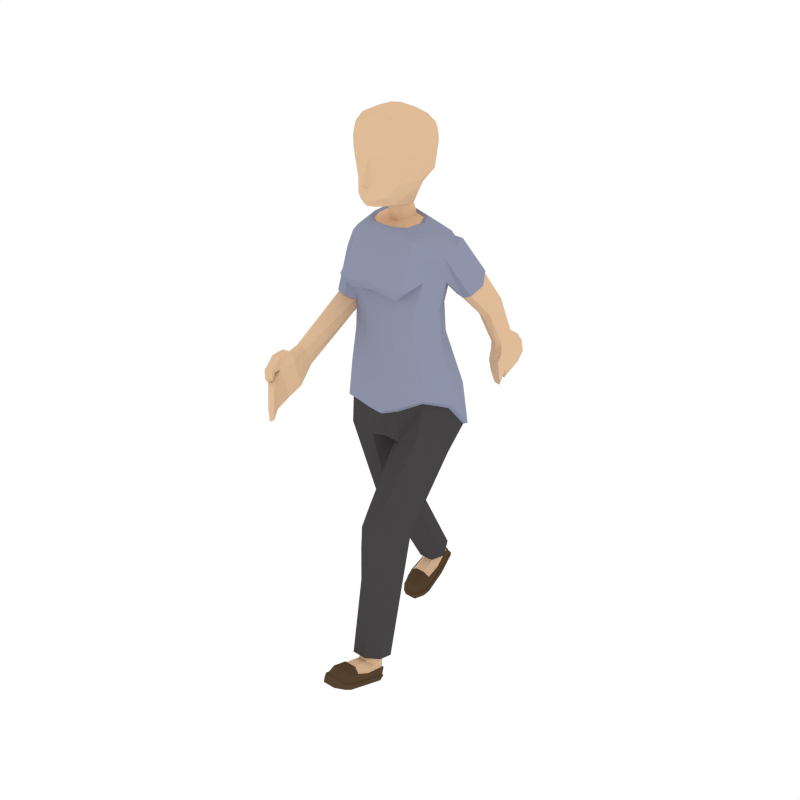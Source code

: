 # Source: Female_Running.blend  (saved by Blender 2.79.0; exported with 4.5.12 LTS)
import bpy
from mathutils import Matrix  # noqa: F401  (used for matrix-valued properties, if any)

bpy.ops.wm.read_factory_settings(use_empty=True)
scene = bpy.context.scene
scene.name = 'Scene'

# ---- collections
col_collection_1 = bpy.data.collections.new('Collection 1'); scene.collection.children.link(col_collection_1)

# ---- materials (node trees are filled in below, after node groups)
mat_skin = bpy.data.materials.new('Skin')
mat_skin.alpha_threshold = 0.0
mat_skin.diffuse_color = (0.7454, 0.5029, 0.314, 1.0)
mat_skin.roughness = 0.5
mat_shirt = bpy.data.materials.new('Shirt')
mat_shirt.alpha_threshold = 0.0
mat_shirt.diffuse_color = (0.2734, 0.2961, 0.402, 1.0)
mat_shirt.roughness = 0.5
mat_pants = bpy.data.materials.new('Pants')
mat_pants.alpha_threshold = 0.0
mat_pants.diffuse_color = (0.06072, 0.05717, 0.05872, 1.0)
mat_pants.roughness = 0.5
mat_shoes = bpy.data.materials.new('Shoes')
mat_shoes.alpha_threshold = 0.0
mat_shoes.diffuse_color = (0.09084, 0.05479, 0.02832, 1.0)
mat_shoes.roughness = 0.5

# ---- material node trees

# ---- world
world_world = bpy.data.worlds.new('World'); scene.world = world_world
world_world.color = (1.0, 1.0, 1.0)
world_world.use_sun_shadow = False
world_world.sun_shadow_jitter_overblur = 0.0
world_world.cycles.sampling_method = 'NONE'
world_world.cycles.sample_map_resolution = 256

# ---- meshes
me_cylinder_004 = bpy.data.meshes.new('Cylinder.004')
me_cylinder_004.from_pydata([(-0.02967, -0.2582, 3.249), (-0.01849, -0.3004, 3.273), (-0.01937, -0.301, 3.298), (-0.04811, -0.2512, 3.175), (-0.01825, -0.2825, 3.332), (-0.1027, -0.2086, 3.191), (-0.01926, -0.248, 3.426), (-0.02336, -0.252, 3.357), (-0.0481, -0.218, 3.135), (-0.1471, -0.1582, 3.258), (-0.1665, -0.1567, 3.354), (-0.1816, -0.1555, 3.428), (-0.0944, -0.1269, 3.134), (-0.1628, -0.02488, 3.214), (-0.03535, -0.2292, 3.485), (-0.031, -0.0275, 3.094), (-0.1902, -0.004868, 3.273), (-0.1078, 0.01575, 3.144), (-0.05677, 0.0005556, 3.094), (-0.1447, 0.1812, 3.293), (-0.1428, 0.01648, 3.638), (-0.1123, 0.1136, 3.221), (-0.03137, -0.005904, 3.003), (-0.201, 0.00239, 3.356), (-0.07438, 0.04706, 3.091), (-0.08372, 0.1012, 3.149), (-0.06496, 0.01553, 3.01), (-0.1516, 0.1895, 3.371), (-0.1767, -0.1614, 3.508), (-0.07395, -0.07806, 2.987), (-0.2121, 0.009834, 3.441), (-0.09669, 0.06156, 3.015), (-0.06037, 0.09881, 3.09), (-0.1333, -0.03757, 2.99), (-0.1586, 0.1976, 3.452), (-0.2102, 0.009377, 3.512), (-0.08386, -0.0926, 2.998), (-0.1591, 0.189, 3.507), (-0.1812, 0.05826, 2.991), (-0.08995, 0.124, 3.022), (-0.1532, -0.04678, 3.0), (-0.08349, -0.1102, 2.977), (-0.1654, 0.1142, 3.004), (-0.2163, 0.06263, 2.995), (-0.2101, -0.1037, 2.951), (-0.2917, 0.05922, 2.927), (-0.09009, -0.1378, 2.892), (-0.1992, 0.1246, 3.009), (-0.3237, 0.05513, 2.89), (-0.208, -0.1314, 2.881), (-0.2993, 0.1621, 2.886), (-0.2982, -0.0447, 2.885), (-0.3144, 0.1518, 2.841), (-0.2454, -0.1032, 2.842), (-0.1025, -0.208, 2.767), (-0.3686, 0.02444, 2.767), (-0.3428, 0.1232, 2.728), (-0.2304, -0.1666, 2.776), (-0.213, -0.195, 2.767), (-0.1101, -0.275, 2.678), (-0.2905, 0.1794, 2.822), (-0.2679, -0.08004, 2.822), (-0.3237, -0.06856, 2.788), (-0.2869, 0.1557, 2.729), (-0.2737, -0.116, 2.72), (-0.2192, -0.2527, 2.683), (-0.2637, -0.07166, 2.778), (-0.3962, -0.05136, 2.489), (-0.3642, 0.04708, 2.454), (-0.3189, 0.07676, 2.45), (-0.2581, -0.1733, 2.696), (-0.1667, -0.2164, 2.604), (-0.2538, 0.1571, 2.727), (-0.2635, -0.08207, 2.791), (-0.3459, -0.1393, 2.516), (-0.285, 0.05973, 2.43), (-0.1213, -0.1531, 2.585), (-0.2007, 0.03498, 2.703), (-0.2784, 0.1916, 2.769), (-0.2138, -0.1217, 2.482), (-0.3901, -0.05079, 2.485), (-0.3599, 0.03979, 2.448), (-0.3184, 0.06735, 2.444), (-0.2901, 0.04812, 2.423), (-0.218, -0.1114, 2.472), (-0.3008, 0.05538, 2.709), (-0.2105, -0.03607, 2.451), (-0.2853, -0.1477, 2.5), (-0.3428, -0.1314, 2.51), (-0.09977, -0.1521, 2.46), (-0.215, 0.2039, 2.474), (-0.2778, 0.05942, 2.483), (-0.2259, -0.1144, 2.475), (-0.2178, -0.03757, 2.448), (-0.2255, -0.1133, 2.299), (-0.2889, -0.1372, 2.495), (-0.1022, -0.1498, 2.299), (-0.2226, 0.1875, 2.294), (-0.2885, 0.04814, 2.267), (-0.3028, -0.5549, 2.301), (-0.1163, -0.1392, 2.045), (-0.3166, -0.5257, 2.234), (-0.2702, -0.5686, 2.313), (-0.2651, -0.1136, 2.054), (-0.3378, 0.02179, 2.088), (-0.1931, 0.3386, 1.964), (-0.3156, 0.1785, 2.006), (-0.2842, -0.6508, 2.294), (-0.2861, -0.6056, 2.2), (-0.2756, -0.5085, 2.18), (-0.2307, -0.5112, 2.184), (-0.2238, -0.5308, 2.238), (-0.1039, -0.1533, 1.806), (-0.2242, -0.5657, 2.3), (-0.3077, -0.5132, 2.195), (-0.2456, -0.6353, 2.3), (-0.2695, -0.5653, 2.144), (-0.2823, -0.1273, 1.819), (-0.3835, 0.02619, 1.847), (-0.3847, 0.2338, 1.798), (-0.2737, -0.6998, 2.333), (-0.2803, -0.6649, 2.178), (-0.2783, -0.6356, 2.084), (-0.2461, -0.5627, 2.141), (-0.2241, -0.5603, 2.139), (-0.2129, -0.5896, 2.226), (-0.2122, -0.6219, 2.304), (-0.1102, -0.1328, 1.785), (-0.2318, 0.372, 1.753), (-0.2355, -0.6956, 2.333), (-0.282, -0.7006, 2.269), (-0.238, -0.6325, 2.089), (-0.268, -0.1043, 1.799), (-0.3597, 0.033, 1.821), (-0.3646, 0.222, 1.782), (-0.2623, -0.7944, 2.333), (-0.259, -0.8078, 2.259), (-0.2602, -0.7545, 2.045), (-0.2597, -0.7718, 2.148), (-0.2284, -0.7507, 2.049), (-0.2052, -0.6302, 2.093), (-0.1966, -0.6578, 2.183), (-0.188, -0.6909, 2.271), (-0.2011, 0.3443, 1.737), (-0.2044, -0.6922, 2.334), (-0.2295, -0.7906, 2.334), (-0.2025, -0.7477, 2.053), (-0.3103, -0.06886, 1.589), (-0.1156, -0.09887, 1.577), (-0.3867, 0.06833, 1.617), (-0.02859, 0.2667, 1.635), (-0.3621, 0.2097, 1.589), (-0.212, -0.9086, 2.291), (-0.1951, -0.8873, 2.299), (-0.2041, -0.9028, 2.26), (-0.1874, -0.9158, 2.131), (-0.1982, -0.9103, 2.042), (-0.1807, -0.8912, 2.045), (-0.1579, -0.8747, 2.047), (-0.1996, -0.7633, 2.154), (-0.1965, -0.8, 2.261), (-0.2026, -0.7873, 2.334), (-0.01252, 0.01893, 1.614), (-0.2359, 0.2868, 1.605), (-0.1718, -0.9437, 2.263), (-0.1812, -0.8698, 2.305), (-0.1876, -0.8818, 2.267), (-0.1795, -0.9152, 2.244), (-0.1561, -0.8828, 2.135), (-0.2283, 0.06436, 1.019), (-0.1171, 0.05879, 1.026), (-0.05507, 0.1825, 1.05), (-0.3421, 0.1874, 1.043), (-0.09904, 0.3061, 1.03), (-0.3111, 0.2958, 1.038), (-0.167, -0.9356, 2.245), (-0.1561, -0.9298, 2.269), (-0.2247, -0.804, 2.26), (-0.1528, -0.9245, 2.246), (-0.06136, -1.017, 2.118), (-0.07631, -1.016, 2.053), (-0.06279, -0.9954, 2.058), (-0.07785, -0.9716, 2.061), (-0.07034, -0.9762, 2.125), (-0.1485, -0.8835, 2.242), (-0.1977, 0.3582, 1.065), (-0.1456, -0.9162, 2.272), (-0.1743, -0.865, 2.274), (-0.1426, -0.9114, 2.253), (-0.1627, -0.898, 2.243), (-0.05022, -1.021, 2.203), (-0.06591, -0.9774, 2.212), (-0.2351, 0.07471, 0.9267), (-0.1222, 0.0745, 0.9274), (-0.0525, 0.2011, 0.9817), (-0.3333, 0.1991, 0.9768), (-0.1902, 0.4829, 0.8131), (-0.2951, 0.4545, 0.7999), (-0.05514, -1.001, 2.123), (-0.04463, -1.0, 2.209), (-0.04919, 0.2322, 0.8994), (-0.3348, 0.2299, 0.9046), (-0.1171, 0.4663, 0.7987), (-0.334, 0.3707, 0.7141), (-0.2439, 0.1553, 0.8164), (-0.1359, 0.153, 0.8172), (-0.189, 0.7417, 0.3309), (-0.2936, 0.7135, 0.3187), (-0.3108, 0.619, 0.2656), (-0.05624, 0.3731, 0.7121), (-0.235, 0.3123, 0.6479), (-0.1042, 0.7148, 0.3268), (-0.2384, 0.5624, 0.2253), (-0.1229, 0.311, 0.6477), (-0.1895, 0.7129, 0.3109), (-0.2481, 0.6906, 0.3013), (-0.2525, 0.6291, 0.2649), (-0.2202, 0.598, 0.2455), (-0.06278, 0.6203, 0.2645), (-0.1332, 0.5609, 0.2252), (-0.1393, 0.6969, 0.3035), (-0.1551, 0.5971, 0.2455), (-0.1317, 0.7264, 0.2442), (-0.1923, 0.7482, 0.2402), (-0.2553, 0.7237, 0.2428), (-0.2558, 0.6616, 0.2125), (-0.2205, 0.6076, 0.2087), (-0.1218, 0.6331, 0.266), (-0.1214, 0.6634, 0.2136), (-0.1555, 0.6067, 0.2087), (-0.1924, 0.7555, 0.2276), (-0.1312, 0.7369, 0.2265), (-0.2562, 0.7345, 0.2233), (-0.2648, 0.6114, 0.1483), (-0.1528, 0.4975, 0.1429), (-0.1147, 0.6123, 0.146), (-0.2251, 0.4983, 0.1436), (-0.1928, 0.7667, 0.2332), (-0.1245, 0.7459, 0.2319), (-0.2638, 0.743, 0.2287), (-0.2732, 0.6123, 0.1497), (-0.2648, 0.5075, 0.1152), (-0.1484, 0.4891, 0.1437), (-0.2289, 0.4901, 0.1445), (-0.1152, 0.5086, 0.1106), (-0.1937, 0.795, 0.178), (-0.2649, 0.7673, 0.1833), (-0.106, 0.6134, 0.1474), (-0.2732, 0.5002, 0.1127), (-0.2287, 0.3894, 0.08682), (-0.1487, 0.3885, 0.08649), (-0.1065, 0.5015, 0.1077), (-0.124, 0.7698, 0.1832), (-0.2733, 0.6296, 0.1155), (-0.2728, 0.454, 0.07642), (-0.2287, 0.3662, 0.02518), (-0.1487, 0.3653, 0.02492), (-0.1069, 0.4583, 0.06766), (-0.194, 0.8045, 0.1811), (-0.2698, 0.776, 0.186), (-0.1062, 0.6323, 0.1107), (-0.2834, 0.4702, 0.04377), (-0.1459, 0.3587, 0.02024), (-0.107, 0.4271, 0.026), (-0.09636, 0.4715, 0.04266), (-0.1195, 0.7787, 0.1853), (-0.2789, 0.6328, 0.1156), (-0.2896, 0.467, 0.04171), (-0.2728, 0.4261, 0.02632), (-0.2313, 0.3597, 0.02052), (-0.1013, 0.4222, 0.02334), (-0.1941, 0.8165, 0.1536), (-0.2581, 0.7953, 0.1473), (-0.2789, 0.6455, 0.08404), (-0.1005, 0.6354, 0.1111), (-0.2783, 0.4212, 0.02355), (-0.2313, 0.383, -0.02996), (-0.1459, 0.382, -0.03024), (-0.1013, 0.435, -0.008281), (-0.08999, 0.4683, 0.04075), (-0.1315, 0.7958, 0.1457), (-0.2896, 0.4797, 0.009993), (-0.2783, 0.4366, -0.007395), (-0.1487, 0.3897, -0.0286), (-0.08999, 0.4811, 0.009115), (-0.1939, 0.8078, 0.1488), (-0.2539, 0.7875, 0.1423), (-0.2734, 0.643, 0.08209), (-0.2834, 0.4837, 0.01021), (-0.1006, 0.6483, 0.07996), (-0.2287, 0.3906, -0.02834), (-0.107, 0.4406, -0.007414), (-0.09637, 0.4851, 0.009223), (-0.1352, 0.7878, 0.1413), (-0.2728, 0.4422, -0.006534), (-0.1063, 0.6459, 0.07782), (-0.131, 0.1255, 3.612), (-0.06839, 0.03866, 3.663), (-0.1312, -0.1313, 3.629), (-0.168, -0.1478, 3.577), (-0.1591, 0.1663, 3.56), (-0.1974, -0.00214, 3.585), (-0.002253, -0.3165, 3.272), (-0.002225, -0.2697, 3.252), (0.02524, -0.2583, 3.249), (-0.002256, -0.2595, 3.167), (-0.00224, -0.3159, 3.299), (0.01401, -0.3004, 3.273), (0.01491, -0.301, 3.298), (0.04362, -0.2512, 3.175), (-0.002259, -0.246, 3.137), (-0.002208, -0.2953, 3.332), (0.01385, -0.2825, 3.332), (0.09826, -0.2087, 3.191), (-0.002129, -0.2527, 3.426), (0.01501, -0.248, 3.426), (0.01904, -0.2521, 3.357), (0.04362, -0.218, 3.135), (0.1429, -0.1585, 3.258), (-0.002117, -0.0471, 3.095), (0.1624, -0.157, 3.354), (0.1775, -0.1558, 3.428), (0.09007, -0.1271, 3.134), (0.1587, -0.02514, 3.214), (-0.002091, -0.2412, 3.487), (0.03119, -0.2293, 3.485), (0.0268, -0.02754, 3.094), (0.1862, -0.005174, 3.273), (-0.002135, -0.01281, 2.996), (-0.002064, -0.2296, 3.525), (0.1037, 0.01558, 3.144), (0.05261, 0.0004667, 3.094), (0.141, 0.181, 3.293), (0.1392, 0.01625, 3.637), (0.1084, 0.1135, 3.221), (0.02712, -0.005951, 3.003), (0.1971, 0.002067, 3.356), (-0.00179, 0.2285, 3.315), (-0.002124, -0.09313, 2.989), (0.0703, 0.04694, 3.091), (0.07978, 0.1011, 3.149), (0.05268, 0.01464, 3.009), (0.148, 0.1893, 3.371), (-0.001875, 0.1794, 3.218), (0.1726, -0.1617, 3.508), (0.05908, -0.08114, 2.982), (0.2082, 0.009493, 3.441), (-0.001929, 0.1557, 3.145), (-0.001742, 0.2487, 3.382), (-0.002119, -0.1093, 2.998), (0.07424, 0.05622, 3.015), (0.05422, 0.09866, 3.09), (0.1196, -0.04485, 2.983), (0.1551, 0.1973, 3.452), (0.2064, 0.009038, 3.512), (0.06979, -0.09639, 2.992), (0.1556, 0.1887, 3.507), (-0.001987, 0.1528, 3.09), (-0.001701, 0.2575, 3.455), (-0.002133, -0.1252, 2.972), (0.1473, 0.04519, 2.995), (0.06444, 0.1146, 3.024), (0.1385, -0.0542, 2.992), (-0.001689, 0.2367, 3.516), (0.07095, -0.1135, 2.971), (-0.02092, 0.1523, 3.024), (-0.002034, -0.1493, 2.884), (0.1279, 0.1003, 3.014), (0.1775, 0.04874, 3.006), (0.2061, -0.1044, 2.936), (0.2794, 0.05918, 2.954), (0.08074, -0.1398, 2.884), (-0.02202, 0.1641, 3.016), (-0.0008952, -0.2165, 2.758), (0.1507, 0.1096, 3.028), (0.3179, 0.0737, 2.931), (0.2093, -0.1295, 2.867), (0.2863, 0.1641, 2.951), (0.3072, -0.01601, 2.883), (0.3038, 0.1717, 2.923), (0.2582, -0.09337, 2.832), (0.1021, -0.2088, 2.76), (-0.02471, 0.1826, 3.033), (0.3721, 0.09981, 2.892), (0.3505, 0.1847, 2.915), (0.2428, -0.1618, 2.762), (0.2234, -0.1927, 2.754), (0.1114, -0.2744, 2.675), (-0.01891, 0.2438, 2.961), (-0.0003344, -0.2603, 2.699), (0.2914, 0.193, 2.86), (0.299, -0.05588, 2.826), (0.3551, 0.01119, 2.84), (0.3277, 0.1988, 2.857), (0.2982, -0.1106, 2.713), (0.2329, -0.2518, 2.673), (-0.0002878, -0.2257, 2.633), (0.3097, -0.05278, 2.781), (0.4349, 0.2887, 2.609), (0.3907, 0.3678, 2.67), (0.3521, 0.3777, 2.691), (0.2783, -0.1708, 2.687), (0.1718, -0.2157, 2.598), (-0.01148, 0.2689, 2.864), (0.3175, 0.1903, 2.817), (0.3235, -0.0391, 2.82), (0.4049, 0.2077, 2.557), (0.3099, 0.389, 2.656), (0.1211, -0.1518, 2.584), (0.3468, 0.06722, 2.753), (-0.0005738, -0.1626, 2.604), (0.2862, 0.1992, 2.779), (0.2839, 0.229, 2.539), (0.4267, 0.2943, 2.602), (0.3833, 0.3711, 2.656), (0.3418, 0.3854, 2.672), (0.3132, 0.3914, 2.643), (0.2169, -0.1082, 2.473), (0.3388, 0.0645, 2.714), (0.2589, 0.3083, 2.582), (-0.003599, 0.2704, 2.74), (0.3476, 0.2115, 2.531), (0.3969, 0.2209, 2.551), (0.09931, -0.1507, 2.461), (0.2093, 0.207, 2.475), (0.2827, 0.06305, 2.48), (0.2841, 0.2472, 2.532), (0.2572, 0.3165, 2.576), (0.4023, 0.4218, 2.362), (0.4405, 0.472, 2.408), (0.4034, 0.5309, 2.444), (0.354, 0.5486, 2.453), (0.2237, -0.09592, 2.303), (-0.003366, 0.277, 2.471), (-0.0001648, -0.1583, 2.457), (0.3443, 0.2268, 2.527), (0.3501, 0.4189, 2.343), (0.3151, 0.5376, 2.452), (0.1024, -0.1484, 2.299), (0.2181, 0.2143, 2.286), (0.2846, 0.0821, 2.264), (0.3126, 0.4277, 2.355), (0.281, 0.4768, 2.402), (0.4209, 0.5158, 2.346), (0.3724, 0.5974, 2.114), (0.3493, 0.6072, 2.358), (0.3105, 0.5964, 2.357), (0.114, -0.1153, 2.054), (-0.003007, 0.2835, 2.284), (0.0001661, -0.1559, 2.297), (-0.0001865, -0.1483, 2.035), (0.3838, 0.6545, 2.16), (0.3406, 0.5892, 2.096), (0.3889, 0.5907, 2.349), (0.2744, 0.5211, 2.338), (0.2586, -0.06087, 2.073), (0.3321, 0.09274, 2.088), (-0.001855, -0.1617, 1.793), (0.1977, 0.3717, 1.907), (0.3199, 0.2691, 1.942), (0.3583, 0.628, 2.022), (0.3567, 0.7075, 2.09), (0.3412, 0.7023, 2.188), (0.2965, 0.6989, 2.182), (0.2914, 0.652, 2.149), (0.09878, -0.1344, 1.833), (0.000375, 0.3918, 1.955), (0.2943, 0.6007, 2.1), (0.3737, 0.6891, 2.182), (0.3191, 0.6192, 2.034), (0.3372, 0.75, 2.142), (0.2605, -0.05651, 1.911), (0.3749, 0.08747, 1.868), (0.005907, 0.4151, 1.697), (-0.001578, -0.1363, 1.774), (0.4035, 0.218, 1.702), (0.3507, 0.6032, 1.964), (0.3532, 0.7425, 2.038), (0.3481, 0.8195, 2.096), (0.3136, 0.7519, 2.145), (0.2914, 0.7536, 2.147), (0.2831, 0.6782, 2.095), (0.2851, 0.6115, 2.044), (0.1048, -0.114, 1.814), (0.2561, 0.3382, 1.628), (0.3124, 0.6018, 1.966), (0.3582, 0.6654, 1.98), (0.3079, 0.8149, 2.095), (0.2474, -0.04221, 1.886), (0.3518, 0.08341, 1.843), (0.005583, 0.3821, 1.687), (3.929e-05, -0.1105, 1.609), (0.3822, 0.2003, 1.695), (0.3438, 0.6269, 1.873), (0.3402, 0.7045, 1.877), (0.3386, 0.8857, 2.024), (0.3401, 0.8051, 1.957), (0.3067, 0.8815, 2.023), (0.275, 0.8112, 2.094), (0.2694, 0.7361, 2.039), (0.2638, 0.6609, 1.985), (0.2249, 0.3087, 1.623), (0.2811, 0.6006, 1.968), (0.3108, 0.6254, 1.874), (0.2806, 0.8781, 2.021), (0.2899, -0.1328, 1.719), (0.1122, -0.1104, 1.6), (0.3823, -0.03043, 1.675), (0.033, 0.258, 1.62), (0.379, 0.05438, 1.556), (0.312, 0.6914, 1.773), (0.2902, 0.6815, 1.788), (0.3041, 0.7216, 1.783), (0.2843, 0.9028, 1.846), (0.2958, 0.9733, 1.901), (0.2753, 0.9619, 1.912), (0.25, 0.9528, 1.922), (0.2796, 0.7994, 1.957), (0.2772, 0.7006, 1.88), (0.2838, 0.6241, 1.876), (0.01303, 0.01763, 1.615), (0.002198, 0.2643, 1.627), (0.0003118, 0.01798, 1.612), (0.2619, 0.1572, 1.512), (0.2836, 0.729, 1.736), (0.2725, 0.6734, 1.8), (0.2825, 0.7117, 1.798), (0.2762, 0.8108, 1.782), (0.2484, 0.884, 1.867), (0.2223, -0.4291, 1.232), (0.1115, -0.4166, 1.23), (0.06886, -0.3009, 1.153), (0.3533, -0.3389, 1.176), (0.1307, -0.2384, 1.06), (0.3389, -0.263, 1.094), (0.2777, 0.7455, 1.747), (0.2647, 0.722, 1.745), (0.3055, 0.7024, 1.879), (0.2611, 0.7432, 1.754), (0.2037, 0.9896, 1.738), (0.2158, 1.042, 1.777), (0.198, 1.033, 1.789), (0.2013, 1.015, 1.813), (0.1907, 0.9633, 1.775), (0.2412, 0.7937, 1.804), (0.2363, -0.1868, 1.06), (0.251, 0.717, 1.755), (0.2649, 0.7036, 1.81), (0.2476, 0.7357, 1.762), (0.257, 0.8014, 1.794), (0.1935, 0.9155, 1.691), (0.1817, 0.8902, 1.728), (0.2293, -0.4868, 1.167), (0.1176, -0.4745, 1.155), (0.06842, -0.3422, 1.094), (0.3457, -0.3781, 1.12), (0.2438, -0.2951, 0.7925), (0.343, -0.3365, 0.8144), (0.1864, 0.9812, 1.75), (0.1758, 0.9075, 1.703), (0.06834, -0.3841, 1.015), (0.3499, -0.4168, 1.051), (0.1689, -0.3086, 0.787), (0.3679, -0.4599, 0.8188), (0.2477, -0.5223, 1.034), (0.1407, -0.5104, 1.025), (0.2759, -0.4666, 0.2739), (0.3749, -0.5063, 0.296), (0.3772, -0.6111, 0.3285), (0.09362, -0.4285, 0.7878), (0.2605, -0.5364, 0.8047), (0.188, -0.4784, 0.2818), (0.2967, -0.6707, 0.3338), (0.1494, -0.5249, 0.7942), (0.2718, -0.5008, 0.2807), (0.3264, -0.5294, 0.2957), (0.321, -0.5982, 0.3149), (0.2855, -0.6295, 0.3208), (0.1323, -0.5834, 0.3021), (0.1928, -0.6602, 0.3244), (0.2196, -0.5118, 0.2825), (0.2214, -0.6235, 0.3158), (0.215, -0.5355, 0.2211), (0.2785, -0.5283, 0.207), (0.3378, -0.5496, 0.2322), (0.3298, -0.6131, 0.2558), (0.2899, -0.6489, 0.2896), (0.1933, -0.5809, 0.3008), (0.1976, -0.6002, 0.2453), (0.2253, -0.6446, 0.2855), (0.2791, -0.5326, 0.1933), (0.215, -0.5423, 0.2025), (0.34, -0.5554, 0.2104), (0.3442, -0.6906, 0.2506), (0.2306, -0.7691, 0.3305), (0.1912, -0.688, 0.2423), (0.3039, -0.7686, 0.3318), (0.2807, -0.5211, 0.1894), (0.209, -0.5322, 0.1997), (0.3487, -0.5461, 0.2082), (0.3532, -0.6888, 0.2511), (0.3453, -0.7838, 0.3068), (0.2266, -0.774, 0.3376), (0.3082, -0.7733, 0.3387), (0.1933, -0.7855, 0.3002), (0.2821, -0.5424, 0.1325), (0.3491, -0.5607, 0.1552), (0.1829, -0.6863, 0.2426), (0.3539, -0.7904, 0.3106), (0.3103, -0.8828, 0.377), (0.23, -0.8838, 0.3772), (0.1849, -0.7924, 0.3038), (0.209, -0.5534, 0.151), (0.3549, -0.7025, 0.2159), (0.3544, -0.848, 0.3217), (0.3104, -0.9444, 0.3537), (0.2304, -0.9453, 0.3542), (0.1872, -0.8514, 0.3115), (0.283, -0.5337, 0.1281), (0.3543, -0.5532, 0.1497), (0.1845, -0.7017, 0.2047), (0.365, -0.8617, 0.2879), (0.2275, -0.9531, 0.356), (0.1883, -0.9036, 0.3083), (0.1768, -0.8614, 0.2851), (0.2052, -0.5455, 0.1457), (0.3604, -0.7003, 0.2135), (0.3712, -0.8654, 0.289), (0.3544, -0.904, 0.3095), (0.3129, -0.9522, 0.3555), (0.1828, -0.9088, 0.3103), (0.2828, -0.5459, 0.1003), (0.3421, -0.5719, 0.1106), (0.3604, -0.7157, 0.183), (0.1789, -0.6991, 0.2024), (0.3599, -0.9093, 0.3114), (0.3129, -0.9747, 0.3046), (0.2275, -0.9756, 0.3051), (0.1829, -0.9242, 0.2799), (0.1708, -0.865, 0.2867), (0.2187, -0.562, 0.1066), (0.3712, -0.8808, 0.2584), (0.3599, -0.9223, 0.2793), (0.2304, -0.9694, 0.3005), (0.1716, -0.8804, 0.2572), (0.2812, -0.556, 0.1032), (0.3376, -0.5804, 0.1136), (0.3549, -0.7187, 0.1835), (0.365, -0.878, 0.2556), (0.1793, -0.7133, 0.171), (0.3104, -0.9685, 0.3), (0.1886, -0.9198, 0.2763), (0.1779, -0.8777, 0.2543), (0.2216, -0.5712, 0.1095), (0.3544, -0.918, 0.2757), (0.1848, -0.7166, 0.1713), (0.1275, 0.1252, 3.612), (-0.001692, 0.1732, 3.621), (0.06482, 0.03855, 3.662), (-0.001771, 0.04784, 3.668), (0.1273, -0.1316, 3.628), (-0.001929, -0.1352, 3.651), (0.1641, -0.1481, 3.577), (-0.002013, -0.2043, 3.591), (-0.001683, 0.214, 3.569), (0.1556, 0.166, 3.56), (0.1937, -0.002458, 3.585)], [], [(303, 302, 1, 0), (303, 0, 3, 305), (302, 306, 2, 1), (1, 2, 0), (2, 4, 0), (3, 0, 5), (305, 3, 8, 310), (306, 311, 4, 2), (0, 4, 6, 7), (3, 5, 12, 8), (5, 0, 9), (311, 314, 6, 4), (7, 10, 9, 0), (6, 11, 10, 7), (5, 9, 13), (310, 8, 15, 319), (6, 314, 324, 14), (5, 13, 12), (8, 12, 18, 15), (13, 9, 16), (12, 13, 17), (16, 19, 21, 13), (9, 10, 23, 16), (319, 15, 22, 328), (12, 17, 24, 18), (13, 21, 25, 17), (15, 18, 26, 22), (16, 23, 27, 19), (19, 337, 343, 21), (10, 11, 30, 23), (328, 22, 29, 338), (18, 24, 31, 26), (17, 25, 32, 24), (21, 343, 347, 25), (22, 26, 33, 29), (19, 27, 348, 337), (338, 29, 36, 349), (11, 14, 28), (26, 31, 38, 33), (24, 32, 39, 31), (25, 347, 357, 32), (29, 33, 40, 36), (349, 36, 41, 359), (31, 39, 42, 38), (33, 38, 43, 40), (32, 357, 365, 39), (36, 40, 44, 41), (359, 41, 46, 366), (39, 365, 372, 42), (38, 42, 47, 43), (43, 45, 44, 40), (41, 44, 49, 46), (43, 47, 50, 45), (45, 48, 51, 44), (366, 46, 54, 373), (42, 372, 382, 47), (48, 45, 50, 52), (53, 49, 44), (46, 49, 58, 54), (47, 382, 388, 50), (44, 51, 53), (48, 55, 62, 51), (52, 56, 55, 48), (57, 49, 53), (54, 59, 389, 373), (60, 52, 50), (53, 51, 61), (56, 52, 60, 63), (53, 64, 70, 57), (49, 57, 58), (58, 65, 59, 54), (50, 388, 403, 60), (53, 61, 66), (51, 62, 73, 61), (55, 67, 74, 62), (56, 68, 67, 55), (63, 69, 68, 56), (53, 66, 64), (57, 70, 65, 58), (59, 396, 389), (65, 71, 59), (72, 63, 60), (61, 73, 66), (69, 63, 72, 75), (64, 76, 71, 70), (66, 77, 85, 64), (70, 71, 65), (71, 396, 59), (60, 403, 420, 78), (72, 60, 78), (66, 73, 87, 79), (62, 74, 87, 73), (67, 80, 88, 74), (68, 81, 80, 67), (69, 82, 81, 68), (75, 83, 82, 69), (64, 84, 89, 76), (77, 66, 79, 86), (396, 71, 76, 410), (78, 85, 77, 72), (72, 77, 86, 75), (75, 86, 93, 83), (64, 85, 91, 84), (78, 420, 433, 90), (85, 78, 90, 91), (79, 87, 95, 92), (86, 79, 92, 93), (74, 88, 95, 87), (76, 89, 434, 410), (84, 94, 96, 89), (95, 102, 113, 92), (84, 91, 98, 94), (90, 433, 448, 97), (91, 90, 97, 98), (88, 80, 101, 99), (88, 99, 102, 95), (89, 96, 449, 434), (96, 94, 103, 100), (81, 114, 101, 80), (100, 450, 449, 96), (98, 104, 103, 94), (97, 448, 466, 105), (97, 106, 104, 98), (82, 109, 114, 81), (99, 107, 115, 102), (101, 108, 107, 99), (83, 110, 109, 82), (83, 93, 111, 110), (93, 92, 113, 111), (100, 103, 117, 112), (450, 100, 112, 457), (97, 105, 106), (108, 101, 114, 116), (103, 104, 118, 117), (104, 106, 119, 118), (466, 473, 128, 105), (106, 105, 128, 119), (102, 115, 126, 113), (107, 120, 129, 115), (108, 121, 130, 107), (116, 122, 121, 108), (109, 123, 116, 114), (110, 124, 123, 109), (111, 125, 124, 110), (113, 126, 125, 111), (112, 117, 132, 127), (457, 112, 127, 474), (130, 120, 107), (122, 116, 123, 131), (117, 118, 133, 132), (118, 119, 134, 133), (473, 490, 143, 128), (119, 128, 143, 134), (115, 129, 144, 126), (120, 135, 145, 129), (130, 136, 135, 120), (122, 137, 138, 121), (121, 138, 136, 130), (131, 139, 137, 122), (124, 140, 131, 123), (125, 141, 140, 124), (126, 142, 141, 125), (127, 132, 148, 491), (474, 127, 491), (139, 131, 140, 146), (126, 144, 142), (132, 133, 149, 147), (133, 134, 151, 149), (143, 490, 150), (134, 143, 163, 151), (129, 145, 161, 144), (135, 152, 153, 145), (136, 154, 152, 135), (138, 155, 167, 136), (137, 156, 155, 138), (139, 157, 156, 137), (146, 158, 157, 139), (141, 159, 146, 140), (142, 160, 159, 141), (144, 161, 160, 142), (148, 132, 147), (148, 162, 491), (150, 163, 143), (521, 150, 490), (152, 164, 176, 153), (145, 153, 165, 161), (154, 136, 177, 166), (158, 146, 159, 168), (147, 149, 172, 169), (148, 147, 169, 170), (162, 148, 170, 171), (491, 162, 522), (149, 151, 174, 172), (150, 173, 185, 163), (521, 522, 162, 150), (151, 163, 185, 174), (154, 175, 164, 152), (153, 176, 186, 165), (161, 165, 187, 160), (166, 178, 175, 154), (136, 167, 189, 177), (155, 179, 190, 167), (156, 180, 179, 155), (157, 181, 180, 156), (158, 182, 181, 157), (168, 183, 182, 158), (160, 184, 168, 159), (171, 173, 150, 162), (176, 164, 175, 178), (166, 177, 160, 187), (178, 166, 187, 188), (183, 168, 184, 191), (184, 160, 177, 189), (169, 172, 195, 192), (170, 169, 192, 193), (171, 170, 193, 194), (173, 171, 194), (195, 172, 174), (185, 173, 202, 196), (174, 185, 196, 197), (178, 188, 186, 176), (165, 186, 188, 187), (167, 190, 199, 189), (179, 198, 199, 190), (180, 181, 198, 179), (181, 182, 183, 198), (191, 199, 198, 183), (189, 199, 191, 184), (194, 200, 173), (174, 201, 195), (197, 203, 201, 174), (192, 195, 201, 204), (193, 192, 204, 205), (194, 193, 205, 200), (173, 200, 209, 202), (196, 202, 211, 206), (197, 196, 206, 207), (203, 197, 207, 208), (203, 210, 204, 201), (208, 212, 210, 203), (205, 204, 210, 213), (200, 205, 213, 209), (202, 209, 218, 211), (206, 211, 220, 214), (207, 206, 214, 215), (208, 207, 215, 216), (212, 208, 216, 217), (212, 219, 213, 210), (217, 221, 219, 212), (209, 213, 219, 218), (211, 218, 227, 220), (220, 222, 223, 214), (214, 223, 224, 215), (215, 224, 225, 216), (216, 225, 226, 217), (217, 226, 229, 221), (221, 227, 218, 219), (222, 220, 227, 228), (221, 229, 228, 227), (223, 222, 231, 230), (222, 228, 231), (224, 223, 230, 232), (224, 232, 225), (225, 233, 226), (229, 226, 236, 234), (235, 231, 228), (225, 232, 233), (226, 233, 236), (234, 235, 229), (229, 235, 228), (237, 230, 231, 238), (239, 232, 230, 237), (231, 235, 247, 238), (233, 232, 239, 240), (233, 241, 236), (242, 234, 236, 243), (234, 244, 235), (237, 238, 252, 245), (239, 237, 245, 246), (240, 248, 241, 233), (243, 236, 241, 248), (243, 249, 250, 242), (251, 244, 234, 242), (235, 244, 251, 247), (240, 239, 246), (252, 238, 247), (253, 261, 254, 248, 240), (248, 254, 243), (243, 254, 249), (249, 255, 256, 250), (250, 257, 242), (242, 257, 251), (245, 252, 265, 258), (246, 245, 258, 259), (240, 246, 253), (247, 260, 252), (249, 254, 268, 255), (256, 255, 269, 262), (256, 263, 257, 250), (247, 251, 257, 264, 260), (259, 266, 253, 246), (254, 261, 268), (262, 270, 263, 256), (257, 263, 264), (258, 265, 280, 271), (259, 258, 271, 272), (266, 259, 272, 273), (266, 267, 261, 253), (274, 265, 252, 260), (267, 275, 268, 261), (255, 268, 275, 269), (269, 276, 277, 262), (270, 262, 277, 278), (270, 279, 264, 263), (260, 264, 279, 274), (266, 273, 281, 267), (265, 274, 289, 280), (275, 267, 281, 282), (269, 275, 282, 276), (277, 276, 290, 283), (270, 278, 284, 279), (271, 280, 293, 285), (272, 271, 285, 286), (273, 272, 286, 287), (281, 273, 287, 288), (283, 291, 278, 277), (284, 278, 291, 292), (279, 284, 289, 274), (288, 294, 282, 281), (280, 289, 295, 293), (276, 282, 294, 290), (288, 287, 286, 285, 293, 295, 292, 291, 283, 290, 294), (292, 295, 289, 284), (11, 6, 14), (34, 358, 348, 27), (14, 329, 28), (23, 30, 34, 27), (34, 37, 363, 358), (37, 34, 30, 35), (30, 11, 28, 35), (329, 14, 324), (664, 300, 296, 657), (657, 296, 297, 659), (659, 297, 298, 661), (663, 299, 28, 329), (661, 298, 299, 663), (363, 37, 300, 664), (300, 37, 35, 301), (301, 35, 28, 299), (299, 298, 20, 301), (301, 20, 296, 300), (298, 297, 20), (296, 20, 297), (303, 304, 307, 302), (303, 305, 309, 304), (302, 307, 308, 306), (307, 304, 308), (308, 304, 312), (309, 313, 304), (305, 310, 317, 309), (306, 308, 312, 311), (304, 316, 315, 312), (309, 317, 322, 313), (313, 318, 304), (311, 312, 315, 314), (316, 304, 318, 320), (315, 316, 320, 321), (313, 323, 318), (310, 319, 326, 317), (315, 325, 324, 314), (313, 322, 323), (317, 326, 331, 322), (323, 327, 318), (322, 330, 323), (327, 323, 334, 332), (318, 327, 336, 320), (319, 328, 335, 326), (322, 331, 339, 330), (323, 330, 340, 334), (326, 335, 341, 331), (327, 332, 342, 336), (332, 334, 343, 337), (320, 336, 346, 321), (328, 338, 345, 335), (331, 341, 350, 339), (330, 339, 351, 340), (334, 340, 347, 343), (335, 345, 352, 341), (332, 337, 348, 342), (338, 349, 355, 345), (321, 344, 325), (341, 352, 360, 350), (339, 350, 361, 351), (340, 351, 357, 347), (345, 355, 362, 352), (349, 359, 364, 355), (350, 360, 367, 361), (352, 362, 368, 360), (351, 361, 365, 357), (355, 364, 369, 362), (359, 366, 371, 364), (361, 367, 372, 365), (360, 368, 374, 367), (368, 362, 369, 370), (364, 371, 376, 369), (368, 370, 377, 374), (370, 369, 378, 375), (366, 373, 381, 371), (367, 374, 382, 372), (375, 379, 377, 370), (380, 369, 376), (371, 381, 386, 376), (374, 377, 388, 382), (369, 380, 378), (375, 378, 392, 383), (379, 375, 383, 384), (385, 380, 376), (381, 373, 389, 387), (390, 377, 379), (380, 391, 378), (384, 393, 390, 379), (380, 385, 401, 394), (376, 386, 385), (386, 381, 387, 395), (377, 390, 403, 388), (380, 397, 391), (378, 391, 405, 392), (383, 392, 406, 398), (384, 383, 398, 399), (393, 384, 399, 400), (380, 394, 397), (385, 386, 395, 401), (387, 389, 396), (395, 387, 402), (404, 390, 393), (391, 397, 405), (400, 407, 404, 393), (394, 401, 402, 408), (397, 394, 418, 409), (401, 395, 402), (402, 387, 396), (390, 411, 420, 403), (404, 411, 390), (397, 412, 421, 405), (392, 405, 421, 406), (398, 406, 422, 413), (399, 398, 413, 414), (400, 399, 414, 415), (407, 400, 415, 416), (394, 408, 423, 417), (409, 419, 412, 397), (396, 410, 408, 402), (411, 404, 409, 418), (404, 407, 419, 409), (407, 416, 427, 419), (394, 417, 425, 418), (411, 424, 433, 420), (418, 425, 424, 411), (412, 426, 435, 421), (419, 427, 426, 412), (406, 421, 435, 422), (422, 428, 429, 413), (413, 429, 430, 414), (414, 430, 431, 415), (415, 431, 437, 416), (408, 410, 434, 423), (417, 423, 438, 432), (428, 422, 435, 436), (416, 437, 442, 427), (417, 432, 440, 425), (424, 439, 448, 433), (425, 440, 439, 424), (426, 441, 436, 435), (427, 442, 441, 426), (443, 429, 428), (428, 436, 452, 444), (429, 443, 453, 430), (431, 430, 453, 445), (437, 431, 445, 446), (423, 434, 449, 438), (438, 447, 455, 432), (443, 428, 444, 451), (446, 454, 442, 437), (447, 438, 449, 450), (440, 432, 455, 456), (439, 458, 466, 448), (439, 440, 456, 459), (436, 441, 467, 452), (442, 454, 441), (443, 451, 468, 453), (444, 452, 469, 460), (451, 444, 460, 461), (445, 453, 468, 462), (446, 445, 462, 463), (454, 446, 463, 464), (447, 465, 471, 455), (450, 457, 465, 447), (439, 459, 458), (441, 454, 464, 467), (461, 470, 468, 451), (455, 471, 472, 456), (456, 472, 475, 459), (466, 458, 484, 473), (459, 475, 484, 458), (452, 467, 482, 469), (460, 469, 485, 476), (461, 460, 486, 477), (470, 461, 477, 478), (462, 468, 470, 479), (463, 462, 479, 480), (464, 463, 480, 481), (467, 464, 481, 482), (465, 483, 488, 471), (457, 474, 483, 465), (486, 460, 476), (478, 487, 479, 470), (471, 488, 489, 472), (472, 489, 492, 475), (473, 484, 501, 490), (475, 492, 501, 484), (469, 482, 502, 485), (476, 485, 503, 493), (486, 476, 493, 494), (478, 477, 496, 495), (477, 486, 494, 496), (487, 478, 495, 497), (480, 479, 487, 498), (481, 480, 498, 499), (482, 481, 499, 500), (483, 491, 506, 488), (474, 491, 483), (497, 504, 498, 487), (482, 500, 502), (488, 505, 507, 489), (489, 507, 509, 492), (501, 508, 490), (492, 509, 523, 501), (485, 502, 519, 503), (493, 503, 511, 510), (494, 493, 510, 512), (496, 494, 527, 513), (495, 496, 513, 514), (497, 495, 514, 515), (504, 497, 515, 516), (499, 498, 504, 517), (500, 499, 517, 518), (502, 500, 518, 519), (506, 505, 488), (506, 491, 520), (508, 501, 523), (521, 490, 508), (510, 511, 536, 524), (503, 519, 525, 511), (512, 526, 537, 494), (516, 528, 517, 504), (505, 529, 532, 507), (506, 530, 529, 505), (520, 531, 530, 506), (491, 522, 520), (507, 532, 534, 509), (508, 523, 545, 533), (521, 508, 520, 522), (509, 534, 545, 523), (512, 510, 524, 535), (511, 525, 546, 536), (519, 518, 547, 525), (526, 512, 535, 538), (494, 537, 549, 527), (513, 527, 550, 539), (514, 513, 539, 540), (515, 514, 540, 541), (516, 515, 541, 542), (528, 516, 542, 543), (518, 517, 528, 544), (531, 520, 508, 533), (536, 538, 535, 524), (526, 547, 518, 537), (538, 548, 547, 526), (543, 551, 544, 528), (544, 549, 537, 518), (529, 552, 555, 532), (530, 553, 552, 529), (531, 554, 553, 530), (533, 554, 531), (555, 534, 532), (545, 556, 562, 533), (534, 557, 556, 545), (538, 536, 546, 548), (525, 547, 548, 546), (527, 549, 559, 550), (539, 550, 559, 558), (540, 539, 558, 541), (541, 558, 543, 542), (551, 543, 558, 559), (549, 544, 551, 559), (554, 533, 560), (534, 555, 561), (557, 534, 561, 563), (552, 564, 561, 555), (553, 565, 564, 552), (554, 560, 565, 553), (533, 562, 569, 560), (556, 566, 571, 562), (557, 567, 566, 556), (563, 568, 567, 557), (563, 561, 564, 570), (568, 563, 570, 572), (565, 573, 570, 564), (560, 569, 573, 565), (562, 571, 578, 569), (566, 574, 580, 571), (567, 575, 574, 566), (568, 576, 575, 567), (572, 577, 576, 568), (572, 570, 573, 579), (577, 572, 579, 581), (569, 578, 579, 573), (571, 580, 587, 578), (580, 574, 583, 582), (574, 575, 584, 583), (575, 576, 585, 584), (576, 577, 586, 585), (577, 581, 589, 586), (581, 579, 578, 587), (582, 588, 587, 580), (581, 587, 588, 589), (583, 590, 591, 582), (582, 591, 588), (584, 592, 590, 583), (584, 585, 592), (585, 586, 593), (589, 594, 596, 586), (595, 588, 591), (585, 593, 592), (586, 596, 593), (594, 589, 595), (589, 588, 595), (597, 598, 591, 590), (599, 597, 590, 592), (591, 598, 607, 595), (593, 600, 599, 592), (593, 596, 601), (602, 603, 596, 594), (594, 595, 604), (597, 605, 612, 598), (599, 606, 605, 597), (600, 593, 601, 608), (603, 608, 601, 596), (603, 602, 610, 609), (611, 602, 594, 604), (595, 607, 611, 604), (600, 606, 599), (612, 607, 598), (613, 600, 608, 614, 621), (608, 603, 614), (603, 609, 614), (609, 610, 616, 615), (610, 602, 617), (602, 611, 617), (605, 618, 625, 612), (606, 619, 618, 605), (600, 613, 606), (607, 612, 620), (609, 615, 628, 614), (616, 622, 629, 615), (616, 610, 617, 623), (607, 620, 624, 617, 611), (619, 606, 613, 626), (614, 628, 621), (622, 616, 623, 630), (617, 624, 623), (618, 631, 640, 625), (619, 632, 631, 618), (626, 633, 632, 619), (626, 613, 621, 627), (634, 620, 612, 625), (627, 621, 628, 635), (615, 629, 635, 628), (629, 622, 637, 636), (630, 638, 637, 622), (630, 623, 624, 639), (620, 634, 639, 624), (626, 627, 641, 633), (625, 640, 649, 634), (635, 642, 641, 627), (629, 636, 642, 635), (637, 643, 650, 636), (630, 639, 644, 638), (631, 645, 653, 640), (632, 646, 645, 631), (633, 647, 646, 632), (641, 648, 647, 633), (643, 637, 638, 651), (644, 652, 651, 638), (639, 634, 649, 644), (648, 641, 642, 654), (640, 653, 655, 649), (636, 650, 654, 642), (648, 654, 650, 643, 651, 652, 655, 653, 645, 646, 647), (652, 644, 649, 655), (321, 325, 315), (353, 342, 348, 358), (325, 344, 329), (336, 342, 353, 346), (353, 358, 363, 356), (356, 354, 346, 353), (346, 354, 344, 321), (329, 324, 325), (664, 657, 656, 665), (657, 659, 658, 656), (659, 661, 660, 658), (663, 329, 344, 662), (661, 663, 662, 660), (363, 664, 665, 356), (665, 666, 354, 356), (666, 662, 344, 354), (662, 666, 333, 660), (666, 665, 656, 333), (660, 333, 658), (656, 658, 333)])
me_cylinder_004.polygons.foreach_set('material_index', [0, 0, 0, 0, 0, 0, 0, 0, 0, 0, 0, 0, 0, 0, 0, 0, 0, 0, 0, 0, 0, 0, 0, 0, 0, 0, 0, 0, 0, 0, 0, 0, 0, 0, 0, 0, 1, 0, 0, 0, 0, 1, 1, 0, 1, 0, 1, 1, 0, 1, 1, 1, 1, 1, 1, 1, 1, 1, 1, 1, 1, 1, 1, 1, 1, 1, 1, 1, 1, 1, 1, 1, 1, 1, 1, 1, 1, 1, 1, 1, 1, 1, 1, 1, 1, 1, 1, 1, 1, 1, 1, 1, 1, 1, 1, 1, 1, 1, 1, 1, 1, 1, 1, 1, 1, 1, 1, 1, 1, 1, 0, 1, 1, 1, 0, 0, 1, 1, 0, 1, 1, 1, 1, 0, 0, 0, 0, 0, 0, 1, 1, 1, 0, 1, 1, 1, 1, 0, 0, 0, 0, 0, 0, 0, 0, 1, 1, 0, 0, 1, 1, 1, 1, 0, 0, 0, 0, 0, 0, 0, 0, 0, 2, 2, 0, 0, 2, 2, 2, 2, 0, 0, 0, 0, 0, 0, 0, 0, 0, 0, 2, 2, 2, 2, 0, 0, 0, 0, 2, 2, 2, 2, 2, 2, 2, 2, 0, 0, 0, 0, 0, 0, 0, 0, 0, 0, 0, 2, 0, 0, 0, 0, 0, 2, 2, 2, 2, 2, 2, 2, 0, 0, 0, 0, 0, 0, 0, 0, 2, 2, 2, 2, 2, 2, 2, 2, 2, 2, 2, 2, 2, 2, 2, 2, 2, 2, 2, 2, 2, 2, 2, 0, 0, 0, 0, 0, 2, 0, 0, 0, 0, 0, 0, 0, 0, 0, 0, 0, 0, 0, 3, 3, 3, 3, 0, 3, 0, 3, 3, 3, 3, 3, 3, 3, 3, 3, 3, 3, 3, 3, 3, 3, 3, 3, 3, 3, 3, 3, 3, 3, 3, 3, 3, 3, 3, 3, 3, 3, 3, 3, 3, 3, 3, 3, 3, 3, 3, 3, 3, 3, 3, 3, 3, 3, 3, 3, 3, 3, 3, 3, 3, 3, 3, 0, 0, 0, 0, 0, 0, 0, 0, 0, 0, 0, 0, 0, 0, 0, 0, 0, 0, 0, 0, 0, 0, 0, 0, 0, 0, 0, 0, 0, 0, 0, 0, 0, 0, 0, 0, 0, 0, 0, 0, 0, 0, 0, 0, 0, 0, 0, 0, 0, 0, 0, 0, 0, 0, 0, 0, 1, 0, 0, 0, 0, 1, 1, 0, 1, 0, 1, 1, 0, 1, 1, 1, 1, 1, 1, 1, 1, 1, 1, 1, 1, 1, 1, 1, 1, 1, 1, 1, 1, 1, 1, 1, 1, 1, 1, 1, 1, 1, 1, 1, 1, 1, 1, 1, 1, 1, 1, 1, 1, 1, 1, 1, 1, 1, 1, 1, 1, 1, 1, 1, 1, 1, 1, 1, 1, 1, 1, 1, 0, 0, 0, 0, 1, 1, 0, 0, 1, 1, 1, 0, 0, 0, 0, 0, 0, 0, 1, 1, 0, 0, 1, 1, 1, 1, 0, 0, 0, 0, 0, 0, 0, 0, 1, 1, 1, 0, 0, 1, 1, 1, 1, 0, 0, 0, 0, 0, 0, 0, 0, 1, 1, 0, 0, 1, 1, 1, 1, 0, 0, 0, 0, 0, 0, 0, 0, 0, 2, 2, 0, 0, 2, 2, 2, 2, 0, 0, 0, 0, 0, 0, 0, 0, 0, 0, 2, 2, 2, 2, 0, 0, 0, 0, 2, 2, 2, 2, 2, 2, 2, 2, 0, 0, 0, 0, 0, 0, 0, 0, 0, 0, 0, 2, 0, 0, 0, 0, 0, 2, 2, 2, 2, 2, 2, 2, 0, 0, 0, 0, 0, 0, 0, 0, 2, 2, 2, 2, 2, 2, 2, 2, 2, 2, 2, 2, 2, 2, 2, 2, 2, 2, 2, 2, 2, 2, 2, 0, 0, 0, 0, 0, 2, 0, 0, 0, 0, 0, 0, 0, 0, 0, 0, 0, 0, 0, 3, 3, 3, 3, 0, 3, 0, 3, 3, 3, 3, 3, 3, 3, 3, 3, 3, 3, 3, 3, 3, 3, 3, 3, 3, 3, 3, 3, 3, 3, 3, 3, 3, 3, 3, 3, 3, 3, 3, 3, 3, 3, 3, 3, 3, 3, 3, 3, 3, 3, 3, 3, 3, 3, 3, 3, 3, 3, 3, 3, 3, 3, 3, 0, 0, 0, 0, 0, 0, 0, 0, 0, 0, 0, 0, 0, 0, 0, 0, 0, 0, 0, 0])
_uv = me_cylinder_004.uv_layers.new(name='UVMap')
_uv.uv.foreach_set('vector', [0.4655, 0.9583, 0.4656, 0.9583, 0.4655, 0.9583, 0.4654, 0.9584, 0.4655, 0.9583, 0.4654, 0.9584, 0.4653, 0.9584, 0.4653, 0.9584, 0.4656, 0.9583, 0.4656, 0.9583, 0.4656, 0.9583, 0.4655, 0.9583, 0.4655, 0.9583, 0.4656, 0.9583, 0.4654, 0.9584, 0.4656, 0.9583, 0.4656, 0.9582, 0.4654, 0.9584, 0.4653, 0.9584, 0.4654, 0.9584, 0.4651, 0.9585, 0.4653, 0.9584, 0.4653, 0.9584, 0.4652, 0.9584, 0.4653, 0.9584, 0.4656, 0.9583, 0.4656, 0.9583, 0.4656, 0.9582, 0.4656, 0.9583, 0.4654, 0.9584, 0.4656, 0.9582, 0.4661, 0.9577, 0.4656, 0.9581, 0.4653, 0.9584, 0.4651, 0.9585, 0.465, 0.9586, 0.4652, 0.9584, 0.4651, 0.9585, 0.4654, 0.9584, 0.4649, 0.9586, 0.4656, 0.9583, 0.4663, 0.9577, 0.4661, 0.9577, 0.4656, 0.9582, 0.4656, 0.9581, 0.4648, 0.9588, 0.4649, 0.9586, 0.4654, 0.9584, 0.4661, 0.9577, 0.4659, 0.9582, 0.4654, 0.9583, 0.4656, 0.9581, 0.4651, 0.9585, 0.4649, 0.9586, 0.4648, 0.9588, 0.4653, 0.9584, 0.4652, 0.9584, 0.4649, 0.9586, 0.465, 0.9586, 0.4661, 0.9577, 0.4663, 0.9577, 0.4671, 0.9572, 0.4671, 0.9575, 0.4651, 0.9585, 0.4648, 0.9588, 0.465, 0.9586, 0.4652, 0.9584, 0.465, 0.9586, 0.4649, 0.9586, 0.4649, 0.9586, 0.4648, 0.9588, 0.4649, 0.9586, 0.4647, 0.9589, 0.465, 0.9586, 0.4648, 0.9588, 0.4648, 0.9586, 0.4647, 0.9589, 0.4645, 0.9586, 0.4646, 0.9587, 0.4648, 0.9588, 0.4649, 0.9586, 0.4648, 0.9588, 0.4647, 0.9592, 0.4647, 0.9589, 0.465, 0.9586, 0.4649, 0.9586, 0.4649, 0.9586, 0.4649, 0.9586, 0.465, 0.9586, 0.4648, 0.9586, 0.4648, 0.9586, 0.4649, 0.9586, 0.4648, 0.9588, 0.4646, 0.9587, 0.4647, 0.9586, 0.4648, 0.9586, 0.4649, 0.9586, 0.4649, 0.9586, 0.4649, 0.9586, 0.4649, 0.9586, 0.4647, 0.9589, 0.4647, 0.9592, 0.4643, 0.9586, 0.4645, 0.9586, 0.4645, 0.9586, 0.4643, 0.9585, 0.4646, 0.9585, 0.4646, 0.9587, 0.4648, 0.9588, 0.4643, 0.9592, 0.4648, 0.9596, 0.4647, 0.9592, 0.4649, 0.9586, 0.4649, 0.9586, 0.4649, 0.9586, 0.4649, 0.9586, 0.4649, 0.9586, 0.4648, 0.9586, 0.4648, 0.9586, 0.4649, 0.9586, 0.4648, 0.9586, 0.4647, 0.9586, 0.4648, 0.9586, 0.4648, 0.9586, 0.4646, 0.9587, 0.4646, 0.9585, 0.4647, 0.9586, 0.4647, 0.9586, 0.4649, 0.9586, 0.4649, 0.9586, 0.4649, 0.9586, 0.4649, 0.9586, 0.4645, 0.9586, 0.4643, 0.9586, 0.4641, 0.9584, 0.4643, 0.9585, 0.4818, 0.4363, 0.4808, 0.4363, 0.4805, 0.4364, 0.4814, 0.4364, 0.4658, 0.9582, 0.4671, 0.9575, 0.4656, 0.9584, 0.4649, 0.9586, 0.4648, 0.9586, 0.4649, 0.9586, 0.4649, 0.9586, 0.4648, 0.9586, 0.4648, 0.9586, 0.4648, 0.9586, 0.4648, 0.9586, 0.4647, 0.9586, 0.4647, 0.9586, 0.4648, 0.9586, 0.4648, 0.9586, 0.4808, 0.4363, 0.4797, 0.4364, 0.4794, 0.4365, 0.4805, 0.4364, 0.4814, 0.4364, 0.4805, 0.4364, 0.4804, 0.4365, 0.4811, 0.4364, 0.4648, 0.9586, 0.4648, 0.9586, 0.4648, 0.9586, 0.4649, 0.9586, 0.4797, 0.4364, 0.4772, 0.4364, 0.4774, 0.4363, 0.4794, 0.4365, 0.4648, 0.9586, 0.4648, 0.9586, 0.4648, 0.9586, 0.4648, 0.9586, 0.4805, 0.4364, 0.4794, 0.4365, 0.4796, 0.4363, 0.4804, 0.4365, 0.4811, 0.4364, 0.4804, 0.4365, 0.4802, 0.4363, 0.4806, 0.4363, 0.4648, 0.9586, 0.4648, 0.9586, 0.4648, 0.9586, 0.4648, 0.9586, 0.4772, 0.4364, 0.4754, 0.4357, 0.4767, 0.4358, 0.4774, 0.4363, 0.4774, 0.4363, 0.4781, 0.4362, 0.4796, 0.4363, 0.4794, 0.4365, 0.4804, 0.4365, 0.4796, 0.4363, 0.4797, 0.4362, 0.4802, 0.4363, 0.4774, 0.4363, 0.4767, 0.4358, 0.4782, 0.4359, 0.4781, 0.4362, 0.4781, 0.4362, 0.4784, 0.4361, 0.479, 0.4362, 0.4796, 0.4363, 0.4806, 0.4363, 0.4802, 0.4363, 0.48, 0.4362, 0.4803, 0.4362, 0.4754, 0.4357, 0.4747, 0.4358, 0.4764, 0.4356, 0.4767, 0.4358, 0.4784, 0.4361, 0.4781, 0.4362, 0.4782, 0.4359, 0.4784, 0.4359, 0.4795, 0.4361, 0.4797, 0.4362, 0.4796, 0.4363, 0.4802, 0.4363, 0.4797, 0.4362, 0.4798, 0.4361, 0.48, 0.4362, 0.4767, 0.4358, 0.4764, 0.4356, 0.4779, 0.4357, 0.4782, 0.4359, 0.4796, 0.4363, 0.479, 0.4362, 0.4795, 0.4361, 0.4784, 0.4361, 0.4787, 0.4361, 0.479, 0.4361, 0.479, 0.4362, 0.4784, 0.4359, 0.4786, 0.436, 0.4787, 0.4361, 0.4784, 0.4361, 0.4796, 0.4361, 0.4797, 0.4362, 0.4795, 0.4361, 0.48, 0.4362, 0.48, 0.4361, 0.4802, 0.4361, 0.4803, 0.4362, 0.4787, 0.4359, 0.4784, 0.4359, 0.4782, 0.4359, 0.4795, 0.4361, 0.479, 0.4362, 0.4793, 0.4361, 0.4786, 0.436, 0.4784, 0.4359, 0.4787, 0.4359, 0.4788, 0.436, 0.4795, 0.4361, 0.4795, 0.4361, 0.4797, 0.4361, 0.4796, 0.4361, 0.4797, 0.4362, 0.4796, 0.4361, 0.4798, 0.4361, 0.4798, 0.4361, 0.4798, 0.4361, 0.48, 0.4361, 0.48, 0.4362, 0.4782, 0.4359, 0.4779, 0.4357, 0.4786, 0.4357, 0.4787, 0.4359, 0.4795, 0.4361, 0.4793, 0.4361, 0.4793, 0.4361, 0.479, 0.4362, 0.479, 0.4361, 0.4792, 0.4361, 0.4793, 0.4361, 0.4787, 0.4361, 0.4789, 0.436, 0.4789, 0.436, 0.479, 0.4361, 0.4786, 0.436, 0.4789, 0.436, 0.4789, 0.436, 0.4787, 0.4361, 0.4788, 0.436, 0.4789, 0.436, 0.4789, 0.436, 0.4786, 0.436, 0.4795, 0.4361, 0.4793, 0.4361, 0.4795, 0.4361, 0.4796, 0.4361, 0.4797, 0.4361, 0.4798, 0.4361, 0.4798, 0.4361, 0.48, 0.4361, 0.4801, 0.4361, 0.4802, 0.4361, 0.4798, 0.4361, 0.4798, 0.4361, 0.48, 0.4361, 0.4789, 0.436, 0.4788, 0.436, 0.4787, 0.4359, 0.4793, 0.4361, 0.4792, 0.4361, 0.4793, 0.4361, 0.4789, 0.436, 0.4788, 0.436, 0.4789, 0.436, 0.4789, 0.4361, 0.4795, 0.4361, 0.4798, 0.4361, 0.4798, 0.4361, 0.4797, 0.4361, 0.4793, 0.4361, 0.4791, 0.436, 0.4792, 0.436, 0.4795, 0.4361, 0.4797, 0.4361, 0.4798, 0.4361, 0.4798, 0.4361, 0.4798, 0.4361, 0.4801, 0.4361, 0.48, 0.4361, 0.4787, 0.4359, 0.4786, 0.4357, 0.4791, 0.4358, 0.479, 0.436, 0.4789, 0.436, 0.4787, 0.4359, 0.479, 0.436, 0.4793, 0.4361, 0.4792, 0.4361, 0.479, 0.436, 0.479, 0.4361, 0.479, 0.4361, 0.4789, 0.436, 0.479, 0.436, 0.4792, 0.4361, 0.4789, 0.436, 0.4789, 0.436, 0.4789, 0.436, 0.4789, 0.436, 0.4789, 0.436, 0.4789, 0.436, 0.4789, 0.436, 0.4789, 0.436, 0.4789, 0.436, 0.4789, 0.436, 0.4789, 0.436, 0.4789, 0.436, 0.4789, 0.4361, 0.4789, 0.436, 0.4789, 0.436, 0.4789, 0.436, 0.4795, 0.4361, 0.4797, 0.436, 0.4798, 0.436, 0.4798, 0.4361, 0.4791, 0.436, 0.4793, 0.4361, 0.479, 0.4361, 0.479, 0.4361, 0.4801, 0.4361, 0.4798, 0.4361, 0.4798, 0.4361, 0.48, 0.4361, 0.479, 0.436, 0.4792, 0.436, 0.4791, 0.436, 0.4789, 0.436, 0.4789, 0.436, 0.4791, 0.436, 0.479, 0.4361, 0.4789, 0.4361, 0.4789, 0.4361, 0.479, 0.4361, 0.479, 0.4361, 0.4789, 0.436, 0.4795, 0.4361, 0.4792, 0.436, 0.4795, 0.436, 0.4797, 0.436, 0.479, 0.436, 0.4791, 0.4358, 0.4795, 0.4359, 0.4794, 0.436, 0.4792, 0.436, 0.479, 0.436, 0.4794, 0.436, 0.4795, 0.436, 0.479, 0.4361, 0.479, 0.436, 0.479, 0.436, 0.479, 0.4361, 0.479, 0.4361, 0.479, 0.4361, 0.479, 0.4361, 0.479, 0.4361, 0.4789, 0.436, 0.4789, 0.436, 0.479, 0.436, 0.479, 0.436, 0.4798, 0.4361, 0.4798, 0.436, 0.4799, 0.436, 0.48, 0.4361, 0.4797, 0.436, 0.4797, 0.436, 0.4797, 0.436, 0.4798, 0.436, 0.4649, 0.9586, 0.4649, 0.9586, 0.4649, 0.9586, 0.4649, 0.9586, 0.4797, 0.436, 0.4795, 0.436, 0.4796, 0.436, 0.4797, 0.436, 0.4794, 0.436, 0.4795, 0.4359, 0.4796, 0.436, 0.4796, 0.436, 0.4795, 0.436, 0.4794, 0.436, 0.4796, 0.436, 0.4796, 0.436, 0.4649, 0.9586, 0.4649, 0.9586, 0.4649, 0.9586, 0.4649, 0.9586, 0.4649, 0.9586, 0.4649, 0.9586, 0.4649, 0.9586, 0.4649, 0.9586, 0.4798, 0.436, 0.4797, 0.436, 0.4798, 0.436, 0.4799, 0.436, 0.4797, 0.436, 0.4797, 0.436, 0.4797, 0.436, 0.4797, 0.436, 0.4649, 0.9586, 0.4649, 0.9586, 0.4649, 0.9586, 0.4649, 0.9586, 0.4797, 0.436, 0.4797, 0.436, 0.4798, 0.436, 0.4797, 0.436, 0.4796, 0.436, 0.4796, 0.436, 0.4797, 0.436, 0.4797, 0.436, 0.4796, 0.436, 0.4796, 0.436, 0.4797, 0.436, 0.4797, 0.436, 0.4796, 0.436, 0.4796, 0.436, 0.4796, 0.436, 0.4796, 0.436, 0.4649, 0.9586, 0.4649, 0.9586, 0.4649, 0.9586, 0.4649, 0.9586, 0.4649, 0.9586, 0.4649, 0.9586, 0.4649, 0.9586, 0.4649, 0.9586, 0.4649, 0.9586, 0.4649, 0.9586, 0.4649, 0.9586, 0.4649, 0.9586, 0.4649, 0.9586, 0.4649, 0.9586, 0.4649, 0.9586, 0.4649, 0.9586, 0.4649, 0.9586, 0.4649, 0.9586, 0.4649, 0.9586, 0.4649, 0.9586, 0.4649, 0.9586, 0.4649, 0.9586, 0.4649, 0.9586, 0.4649, 0.9586, 0.4797, 0.436, 0.4797, 0.436, 0.4797, 0.436, 0.4797, 0.436, 0.4797, 0.436, 0.4797, 0.436, 0.4797, 0.436, 0.4797, 0.436, 0.4796, 0.436, 0.4797, 0.436, 0.4796, 0.436, 0.4649, 0.9586, 0.4649, 0.9586, 0.4649, 0.9586, 0.4649, 0.9586, 0.4797, 0.436, 0.4796, 0.436, 0.4797, 0.436, 0.4797, 0.436, 0.4796, 0.436, 0.4796, 0.436, 0.4797, 0.436, 0.4797, 0.436, 0.4797, 0.436, 0.4797, 0.436, 0.4797, 0.436, 0.4797, 0.436, 0.4796, 0.436, 0.4797, 0.436, 0.4797, 0.436, 0.4797, 0.436, 0.4649, 0.9586, 0.4649, 0.9586, 0.4649, 0.9586, 0.4649, 0.9586, 0.4649, 0.9586, 0.4649, 0.9586, 0.4649, 0.9586, 0.4649, 0.9586, 0.4649, 0.9586, 0.4649, 0.9586, 0.4649, 0.9586, 0.4649, 0.9586, 0.4649, 0.9586, 0.4649, 0.9586, 0.4649, 0.9586, 0.4649, 0.9586, 0.4649, 0.9586, 0.4649, 0.9586, 0.4649, 0.9586, 0.4649, 0.9586, 0.4649, 0.9586, 0.4649, 0.9586, 0.4649, 0.9586, 0.4649, 0.9586, 0.4649, 0.9586, 0.4649, 0.9586, 0.4649, 0.9586, 0.4649, 0.9586, 0.4649, 0.9586, 0.4649, 0.9586, 0.4649, 0.9586, 0.4649, 0.9586, 0.4797, 0.436, 0.4797, 0.436, 0.4797, 0.436, 0.4797, 0.436, 0.4797, 0.436, 0.4797, 0.436, 0.4797, 0.436, 0.4797, 0.436, 0.4649, 0.9586, 0.4649, 0.9586, 0.4649, 0.9586, 0.4649, 0.9586, 0.4649, 0.9586, 0.4649, 0.9586, 0.4649, 0.9586, 0.4797, 0.436, 0.4797, 0.436, 0.4797, 0.436, 0.4797, 0.436, 0.4797, 0.436, 0.4797, 0.436, 0.4797, 0.436, 0.4797, 0.436, 0.4797, 0.436, 0.4797, 0.436, 0.4797, 0.436, 0.4797, 0.436, 0.4797, 0.436, 0.4797, 0.436, 0.4797, 0.436, 0.4797, 0.436, 0.4649, 0.9586, 0.4649, 0.9586, 0.4649, 0.9586, 0.4649, 0.9586, 0.4649, 0.9586, 0.4649, 0.9586, 0.4649, 0.9586, 0.4649, 0.9586, 0.4649, 0.9586, 0.4649, 0.9586, 0.4649, 0.9586, 0.4649, 0.9586, 0.4649, 0.9586, 0.4649, 0.9586, 0.4649, 0.9586, 0.4649, 0.9586, 0.4649, 0.9586, 0.4649, 0.9586, 0.4649, 0.9586, 0.4649, 0.9586, 0.4649, 0.9586, 0.4649, 0.9586, 0.4649, 0.9586, 0.4649, 0.9586, 0.4649, 0.9586, 0.4649, 0.9586, 0.4649, 0.9586, 0.4649, 0.9586, 0.4649, 0.9586, 0.4649, 0.9586, 0.4649, 0.9586, 0.4649, 0.9586, 0.4649, 0.9586, 0.4649, 0.9586, 0.4649, 0.9586, 0.4649, 0.9586, 0.4828, 0.2128, 0.4828, 0.2128, 0.4828, 0.2128, 0.4828, 0.2128, 0.4828, 0.2128, 0.4828, 0.2128, 0.4828, 0.2128, 0.4649, 0.9586, 0.4649, 0.9586, 0.4649, 0.9586, 0.4649, 0.9586, 0.4649, 0.9586, 0.4649, 0.9586, 0.4649, 0.9586, 0.4828, 0.2128, 0.4828, 0.2128, 0.4828, 0.2128, 0.4828, 0.2128, 0.4828, 0.2128, 0.4828, 0.2128, 0.4828, 0.2128, 0.4828, 0.2128, 0.4828, 0.2128, 0.4828, 0.2128, 0.4828, 0.2128, 0.4828, 0.2128, 0.4828, 0.2128, 0.4828, 0.2128, 0.4828, 0.2128, 0.4649, 0.9586, 0.4649, 0.9586, 0.4649, 0.9586, 0.4649, 0.9586, 0.4649, 0.9586, 0.4649, 0.9586, 0.4649, 0.9586, 0.4649, 0.9586, 0.4649, 0.9586, 0.4649, 0.9586, 0.4649, 0.9586, 0.4649, 0.9586, 0.4649, 0.9586, 0.4649, 0.9586, 0.4649, 0.9586, 0.4649, 0.9586, 0.4649, 0.9586, 0.4649, 0.9586, 0.4649, 0.9586, 0.4649, 0.9586, 0.4649, 0.9586, 0.4649, 0.9586, 0.4649, 0.9586, 0.4649, 0.9586, 0.4649, 0.9586, 0.4649, 0.9586, 0.4649, 0.9586, 0.4649, 0.9586, 0.4649, 0.9586, 0.4649, 0.9586, 0.4649, 0.9586, 0.4649, 0.9586, 0.4649, 0.9586, 0.4649, 0.9586, 0.4649, 0.9586, 0.4649, 0.9586, 0.4649, 0.9586, 0.4649, 0.9586, 0.4649, 0.9586, 0.4649, 0.9586, 0.4828, 0.2128, 0.4828, 0.2128, 0.4828, 0.2128, 0.4828, 0.2128, 0.4828, 0.2128, 0.4828, 0.2128, 0.4828, 0.2128, 0.4828, 0.2128, 0.4828, 0.2128, 0.4828, 0.2128, 0.4828, 0.2128, 0.4828, 0.2128, 0.4649, 0.9586, 0.4649, 0.9586, 0.4649, 0.9586, 0.4649, 0.9586, 0.4649, 0.9586, 0.4649, 0.9586, 0.4649, 0.9586, 0.4649, 0.9586, 0.4649, 0.9586, 0.4649, 0.9586, 0.4649, 0.9586, 0.4649, 0.9586, 0.4649, 0.9586, 0.4649, 0.9586, 0.4649, 0.9586, 0.4649, 0.9586, 0.4828, 0.2128, 0.4828, 0.2128, 0.4828, 0.2128, 0.4828, 0.2128, 0.4828, 0.2128, 0.4828, 0.2128, 0.4828, 0.2128, 0.4828, 0.2128, 0.4828, 0.2128, 0.4828, 0.2128, 0.4828, 0.2128, 0.4828, 0.2128, 0.4828, 0.2128, 0.4828, 0.2128, 0.4828, 0.2128, 0.4828, 0.2128, 0.4828, 0.2128, 0.4828, 0.2128, 0.4828, 0.2128, 0.4828, 0.2128, 0.4828, 0.2128, 0.4828, 0.2128, 0.4828, 0.2128, 0.4828, 0.2128, 0.4828, 0.2128, 0.4828, 0.2128, 0.4828, 0.2128, 0.4828, 0.2128, 0.4828, 0.2128, 0.4828, 0.2128, 0.4828, 0.2128, 0.4649, 0.9586, 0.4649, 0.9586, 0.4649, 0.9586, 0.4649, 0.9586, 0.4649, 0.9586, 0.4649, 0.9586, 0.4649, 0.9586, 0.4649, 0.9586, 0.4649, 0.9586, 0.4649, 0.9586, 0.4649, 0.9586, 0.4649, 0.9586, 0.4649, 0.9586, 0.4649, 0.9586, 0.4649, 0.9586, 0.4649, 0.9586, 0.4649, 0.9586, 0.4649, 0.9586, 0.4649, 0.9586, 0.4649, 0.9586, 0.4649, 0.9586, 0.4649, 0.9586, 0.4649, 0.9586, 0.4649, 0.9586, 0.4649, 0.9586, 0.4649, 0.9586, 0.4649, 0.9586, 0.4649, 0.9586, 0.4649, 0.9586, 0.4649, 0.9586, 0.4649, 0.9586, 0.4649, 0.9586, 0.4649, 0.9586, 0.4649, 0.9586, 0.4649, 0.9586, 0.4649, 0.9586, 0.4649, 0.9586, 0.4649, 0.9586, 0.4649, 0.9586, 0.4649, 0.9586, 0.4649, 0.9586, 0.4649, 0.9586, 0.4649, 0.9586, 0.4649, 0.9586, 0.4828, 0.2128, 0.4828, 0.2128, 0.4828, 0.2128, 0.4828, 0.2128, 0.4649, 0.9586, 0.4649, 0.9586, 0.4649, 0.9586, 0.4649, 0.9586, 0.4649, 0.9586, 0.4649, 0.9586, 0.4649, 0.9586, 0.4649, 0.9586, 0.4649, 0.9586, 0.4649, 0.9586, 0.4649, 0.9586, 0.4649, 0.9586, 0.4649, 0.9586, 0.4649, 0.9586, 0.4649, 0.9586, 0.4649, 0.9586, 0.4649, 0.9586, 0.4649, 0.9586, 0.4649, 0.9586, 0.4649, 0.9586, 0.4828, 0.2128, 0.4828, 0.2128, 0.4828, 0.2128, 0.4828, 0.2128, 0.4828, 0.2128, 0.4828, 0.2128, 0.4828, 0.2128, 0.4828, 0.2128, 0.4828, 0.2128, 0.4828, 0.2128, 0.4828, 0.2128, 0.4828, 0.2128, 0.4828, 0.2128, 0.4828, 0.2128, 0.4828, 0.2128, 0.4828, 0.2128, 0.4828, 0.2128, 0.4828, 0.2128, 0.4828, 0.2128, 0.4828, 0.2128, 0.4828, 0.2128, 0.4828, 0.2128, 0.4828, 0.2128, 0.4828, 0.2128, 0.4828, 0.2128, 0.4828, 0.2128, 0.4649, 0.9586, 0.4649, 0.9586, 0.4649, 0.9586, 0.4649, 0.9586, 0.4649, 0.9586, 0.4649, 0.9586, 0.4649, 0.9586, 0.4649, 0.9586, 0.4649, 0.9586, 0.4649, 0.9586, 0.4649, 0.9586, 0.4649, 0.9586, 0.4649, 0.9586, 0.4649, 0.9586, 0.4649, 0.9586, 0.4649, 0.9586, 0.4649, 0.9586, 0.4649, 0.9586, 0.4649, 0.9586, 0.4649, 0.9586, 0.4649, 0.9586, 0.4649, 0.9586, 0.4649, 0.9586, 0.4649, 0.9586, 0.4649, 0.9586, 0.4649, 0.9586, 0.4649, 0.9586, 0.4649, 0.9586, 0.4649, 0.9586, 0.4649, 0.9586, 0.4649, 0.9586, 0.4649, 0.9586, 0.4828, 0.2128, 0.4828, 0.2128, 0.4828, 0.2128, 0.4828, 0.2128, 0.4828, 0.2128, 0.4828, 0.2128, 0.4828, 0.2128, 0.4828, 0.2128, 0.4828, 0.2128, 0.4828, 0.2128, 0.4828, 0.2128, 0.4828, 0.2128, 0.4828, 0.2128, 0.4828, 0.2128, 0.4828, 0.2128, 0.4828, 0.2128, 0.4828, 0.2128, 0.4828, 0.2128, 0.4828, 0.2128, 0.4828, 0.2128, 0.4828, 0.2128, 0.4828, 0.2128, 0.4828, 0.2128, 0.4828, 0.2128, 0.4828, 0.2128, 0.4828, 0.2128, 0.4828, 0.2128, 0.4828, 0.2128, 0.4828, 0.2128, 0.4828, 0.2128, 0.4828, 0.2128, 0.4828, 0.2128, 0.4828, 0.2128, 0.4828, 0.2128, 0.4828, 0.2128, 0.4828, 0.2128, 0.4828, 0.2128, 0.4828, 0.2128, 0.4828, 0.2128, 0.4828, 0.2128, 0.4828, 0.2128, 0.4828, 0.2128, 0.4828, 0.2128, 0.4828, 0.2128, 0.4828, 0.2128, 0.4828, 0.2128, 0.4828, 0.2128, 0.4828, 0.2128, 0.4828, 0.2128, 0.4828, 0.2128, 0.4828, 0.2128, 0.4828, 0.2128, 0.4828, 0.2128, 0.4828, 0.2128, 0.4828, 0.2128, 0.4828, 0.2128, 0.4828, 0.2128, 0.4828, 0.2128, 0.4828, 0.2128, 0.4828, 0.2128, 0.4828, 0.2128, 0.4828, 0.2128, 0.4828, 0.2128, 0.4828, 0.2128, 0.4828, 0.2128, 0.4828, 0.2128, 0.4828, 0.2128, 0.4828, 0.2128, 0.4828, 0.2128, 0.4828, 0.2128, 0.4828, 0.2128, 0.4828, 0.2128, 0.4828, 0.2128, 0.4828, 0.2128, 0.4828, 0.2128, 0.4828, 0.2128, 0.4828, 0.2128, 0.4828, 0.2128, 0.4828, 0.2128, 0.4828, 0.2128, 0.4828, 0.2128, 0.4828, 0.2128, 0.4828, 0.2128, 0.4828, 0.2128, 0.4828, 0.2128, 0.4828, 0.2128, 0.4828, 0.2128, 0.4828, 0.2128, 0.4828, 0.2128, 0.4828, 0.2128, 0.4649, 0.9586, 0.4649, 0.9586, 0.4649, 0.9586, 0.4649, 0.9586, 0.4649, 0.9586, 0.4649, 0.9586, 0.4649, 0.9586, 0.4649, 0.9586, 0.4649, 0.9586, 0.4649, 0.9586, 0.4649, 0.9586, 0.4649, 0.9586, 0.4649, 0.9586, 0.4649, 0.9586, 0.4649, 0.9586, 0.4649, 0.9586, 0.4649, 0.9586, 0.4649, 0.9586, 0.4649, 0.9586, 0.4649, 0.9586, 0.4828, 0.2128, 0.4828, 0.2128, 0.4828, 0.2128, 0.4828, 0.2128, 0.4649, 0.9586, 0.4649, 0.9586, 0.4649, 0.9586, 0.4649, 0.9586, 0.4649, 0.9586, 0.4649, 0.9586, 0.4649, 0.9586, 0.4649, 0.9586, 0.4649, 0.9586, 0.4649, 0.9586, 0.4649, 0.9586, 0.4649, 0.9586, 0.4649, 0.9586, 0.4649, 0.9586, 0.4649, 0.9586, 0.4649, 0.9586, 0.4649, 0.9586, 0.4649, 0.9586, 0.4649, 0.9586, 0.4649, 0.9586, 0.4649, 0.9586, 0.4649, 0.9586, 0.4649, 0.9586, 0.4649, 0.9586, 0.4649, 0.9586, 0.4649, 0.9586, 0.4649, 0.9586, 0.4649, 0.9586, 0.4649, 0.9586, 0.4649, 0.9586, 0.4649, 0.9586, 0.4649, 0.9586, 0.4649, 0.9586, 0.4649, 0.9586, 0.4649, 0.9586, 0.4649, 0.9586, 0.4649, 0.9586, 0.4649, 0.9586, 0.4649, 0.9586, 0.4649, 0.9586, 0.4649, 0.9586, 0.4649, 0.9586, 0.4649, 0.9586, 0.4649, 0.9586, 0.4084, 0.04223, 0.4084, 0.04223, 0.4084, 0.04223, 0.4084, 0.04223, 0.4084, 0.04223, 0.4084, 0.04223, 0.4084, 0.04223, 0.4084, 0.04223, 0.4084, 0.04223, 0.4084, 0.04223, 0.4084, 0.04223, 0.4084, 0.04223, 0.4084, 0.04223, 0.4084, 0.04223, 0.4084, 0.04223, 0.4084, 0.04223, 0.4649, 0.9586, 0.4649, 0.9586, 0.4649, 0.9586, 0.4084, 0.04223, 0.4084, 0.04223, 0.4084, 0.04223, 0.4084, 0.04223, 0.4649, 0.9586, 0.4649, 0.9586, 0.4649, 0.9586, 0.4084, 0.04223, 0.4084, 0.04223, 0.4084, 0.04223, 0.4084, 0.04223, 0.4084, 0.04223, 0.4084, 0.04223, 0.4084, 0.04223, 0.4084, 0.04223, 0.4084, 0.04223, 0.4084, 0.04223, 0.4084, 0.04223, 0.4084, 0.04223, 0.4084, 0.04223, 0.4084, 0.04223, 0.4084, 0.04223, 0.4084, 0.04223, 0.4084, 0.04223, 0.4084, 0.04223, 0.4084, 0.04223, 0.4084, 0.04223, 0.4084, 0.04223, 0.4084, 0.04223, 0.4084, 0.04223, 0.4084, 0.04223, 0.4084, 0.04223, 0.4084, 0.04223, 0.4084, 0.04223, 0.4084, 0.04223, 0.4084, 0.04223, 0.4084, 0.04223, 0.4084, 0.04223, 0.4084, 0.04223, 0.4084, 0.04223, 0.4084, 0.04223, 0.4084, 0.04223, 0.4084, 0.04223, 0.4084, 0.04223, 0.4084, 0.04223, 0.4084, 0.04223, 0.4084, 0.04223, 0.4084, 0.04223, 0.4084, 0.04223, 0.4084, 0.04223, 0.4084, 0.04223, 0.4084, 0.04223, 0.4084, 0.04223, 0.4084, 0.04223, 0.4084, 0.04223, 0.4084, 0.04223, 0.4084, 0.04223, 0.4084, 0.04223, 0.4084, 0.04223, 0.4084, 0.04223, 0.4084, 0.04223, 0.4084, 0.04223, 0.4084, 0.04223, 0.4084, 0.04223, 0.4084, 0.04223, 0.4084, 0.04223, 0.4084, 0.04223, 0.4084, 0.04223, 0.4084, 0.04223, 0.4084, 0.04223, 0.4084, 0.04223, 0.4084, 0.04223, 0.4084, 0.04223, 0.4084, 0.04223, 0.4084, 0.04223, 0.4084, 0.04223, 0.4084, 0.04223, 0.4084, 0.04223, 0.4084, 0.04223, 0.4084, 0.04223, 0.4084, 0.04223, 0.4084, 0.04223, 0.4084, 0.04223, 0.4084, 0.04223, 0.4084, 0.04223, 0.4084, 0.04223, 0.4084, 0.04223, 0.4084, 0.04223, 0.4084, 0.04223, 0.4084, 0.04223, 0.4084, 0.04223, 0.4084, 0.04223, 0.4084, 0.04223, 0.4084, 0.04223, 0.4084, 0.04223, 0.4084, 0.04223, 0.4084, 0.04223, 0.4084, 0.04223, 0.4084, 0.04223, 0.4084, 0.04223, 0.4084, 0.04223, 0.4084, 0.04223, 0.4084, 0.04223, 0.4084, 0.04223, 0.4084, 0.04223, 0.4084, 0.04223, 0.4084, 0.04223, 0.4084, 0.04223, 0.4084, 0.04223, 0.4084, 0.04223, 0.4084, 0.04223, 0.4084, 0.04223, 0.4084, 0.04223, 0.4084, 0.04223, 0.4084, 0.04223, 0.4084, 0.04223, 0.4084, 0.04223, 0.4084, 0.04223, 0.4084, 0.04223, 0.4084, 0.04223, 0.4084, 0.04223, 0.4084, 0.04223, 0.4084, 0.04223, 0.4084, 0.04223, 0.4084, 0.04223, 0.4084, 0.04223, 0.4084, 0.04223, 0.4084, 0.04223, 0.4084, 0.04223, 0.4084, 0.04223, 0.4084, 0.04223, 0.4084, 0.04223, 0.4084, 0.04223, 0.4084, 0.04223, 0.4084, 0.04223, 0.4084, 0.04223, 0.4084, 0.04223, 0.4084, 0.04223, 0.4084, 0.04223, 0.4084, 0.04223, 0.4084, 0.04223, 0.4084, 0.04223, 0.4084, 0.04223, 0.4084, 0.04223, 0.4084, 0.04223, 0.4084, 0.04223, 0.4084, 0.04223, 0.4084, 0.04223, 0.4084, 0.04223, 0.4084, 0.04223, 0.4084, 0.04223, 0.4084, 0.04223, 0.4084, 0.04223, 0.4084, 0.04223, 0.4084, 0.04223, 0.4084, 0.04223, 0.4084, 0.04223, 0.4084, 0.04223, 0.4084, 0.04223, 0.4084, 0.04223, 0.4084, 0.04223, 0.4084, 0.04223, 0.4084, 0.04223, 0.4084, 0.04223, 0.4084, 0.04223, 0.4084, 0.04223, 0.4084, 0.04223, 0.4084, 0.04223, 0.4084, 0.04223, 0.4084, 0.04223, 0.4084, 0.04223, 0.4084, 0.04223, 0.4084, 0.04223, 0.4084, 0.04223, 0.4084, 0.04223, 0.4084, 0.04223, 0.4084, 0.04223, 0.4084, 0.04223, 0.4084, 0.04223, 0.4084, 0.04223, 0.4084, 0.04223, 0.4084, 0.04223, 0.4084, 0.04223, 0.4084, 0.04223, 0.4084, 0.04223, 0.4084, 0.04223, 0.4084, 0.04223, 0.4084, 0.04223, 0.4084, 0.04223, 0.4084, 0.04223, 0.4084, 0.04223, 0.4084, 0.04223, 0.4084, 0.04223, 0.4084, 0.04223, 0.4084, 0.04223, 0.4084, 0.04223, 0.4084, 0.04223, 0.4084, 0.04223, 0.4084, 0.04223, 0.4084, 0.04223, 0.4084, 0.04223, 0.4084, 0.04223, 0.4084, 0.04223, 0.4084, 0.04223, 0.4084, 0.04223, 0.4084, 0.04223, 0.4084, 0.04223, 0.4084, 0.04223, 0.4084, 0.04223, 0.4084, 0.04223, 0.4084, 0.04223, 0.4084, 0.04223, 0.4084, 0.04223, 0.4084, 0.04223, 0.4084, 0.04223, 0.4084, 0.04223, 0.4084, 0.04223, 0.4084, 0.04223, 0.4084, 0.04223, 0.4084, 0.04223, 0.4084, 0.04223, 0.4084, 0.04223, 0.4084, 0.04223, 0.4084, 0.04223, 0.4084, 0.04223, 0.4084, 0.04223, 0.4084, 0.04223, 0.4084, 0.04223, 0.4084, 0.04223, 0.4084, 0.04223, 0.4659, 0.9582, 0.4661, 0.9577, 0.4671, 0.9575, 0.4642, 0.9584, 0.4637, 0.9583, 0.4641, 0.9584, 0.4643, 0.9586, 0.4671, 0.9575, 0.4677, 0.9571, 0.4656, 0.9584, 0.4647, 0.9592, 0.4648, 0.9596, 0.4642, 0.9584, 0.4643, 0.9586, 0.4642, 0.9584, 0.4638, 0.9582, 0.4638, 0.9582, 0.4637, 0.9583, 0.4638, 0.9582, 0.4642, 0.9584, 0.4648, 0.9596, 0.4661, 0.9599, 0.4648, 0.9596, 0.4643, 0.9592, 0.4635, 0.9598, 0.4661, 0.9599, 0.4677, 0.9571, 0.4671, 0.9575, 0.4671, 0.9572, 0.4638, 0.9582, 0.4638, 0.9582, 0.4638, 0.9582, 0.4638, 0.9582, 0.4638, 0.9582, 0.4638, 0.9582, 0.4638, 0.9582, 0.4638, 0.9582, 0.4638, 0.9582, 0.4638, 0.9582, 0.4638, 0.9582, 0.4638, 0.9582, 0.4638, 0.9582, 0.4638, 0.9582, 0.4638, 0.9582, 0.4638, 0.9582, 0.4638, 0.9582, 0.4638, 0.9582, 0.4638, 0.9582, 0.4638, 0.9582, 0.4638, 0.9582, 0.4638, 0.9582, 0.4638, 0.9582, 0.4638, 0.9582, 0.4638, 0.9582, 0.4638, 0.9582, 0.4638, 0.9582, 0.4638, 0.9582, 0.4638, 0.9582, 0.4638, 0.9582, 0.4638, 0.9582, 0.4638, 0.9582, 0.4638, 0.9582, 0.4638, 0.9582, 0.4638, 0.9582, 0.4638, 0.9582, 0.4638, 0.9582, 0.4638, 0.9582, 0.4638, 0.9582, 0.4638, 0.9582, 0.4638, 0.9582, 0.4638, 0.9582, 0.4638, 0.9582, 0.4638, 0.9582, 0.4638, 0.9582, 0.4638, 0.9582, 0.4655, 0.9583, 0.4654, 0.9584, 0.4655, 0.9583, 0.4656, 0.9583, 0.4655, 0.9583, 0.4653, 0.9584, 0.4653, 0.9584, 0.4654, 0.9584, 0.4656, 0.9583, 0.4655, 0.9583, 0.4656, 0.9583, 0.4656, 0.9583, 0.4655, 0.9583, 0.4654, 0.9584, 0.4656, 0.9583, 0.4656, 0.9583, 0.4654, 0.9584, 0.4656, 0.9582, 0.4653, 0.9584, 0.4651, 0.9585, 0.4654, 0.9584, 0.4653, 0.9584, 0.4653, 0.9584, 0.4652, 0.9584, 0.4653, 0.9584, 0.4656, 0.9583, 0.4656, 0.9583, 0.4656, 0.9582, 0.4656, 0.9583, 0.4654, 0.9584, 0.4656, 0.9581, 0.4661, 0.9577, 0.4656, 0.9582, 0.4653, 0.9584, 0.4652, 0.9584, 0.465, 0.9586, 0.4651, 0.9585, 0.4651, 0.9585, 0.4649, 0.9586, 0.4654, 0.9584, 0.4656, 0.9583, 0.4656, 0.9582, 0.4661, 0.9577, 0.4663, 0.9577, 0.4656, 0.9581, 0.4654, 0.9584, 0.4649, 0.9586, 0.4648, 0.9588, 0.4661, 0.9577, 0.4656, 0.9581, 0.4654, 0.9583, 0.4659, 0.9582, 0.4651, 0.9585, 0.4648, 0.9588, 0.4649, 0.9586, 0.4653, 0.9584, 0.465, 0.9586, 0.4649, 0.9586, 0.4652, 0.9584, 0.4661, 0.9577, 0.4671, 0.9575, 0.4671, 0.9572, 0.4663, 0.9577, 0.4651, 0.9585, 0.465, 0.9586, 0.4648, 0.9588, 0.4652, 0.9584, 0.4649, 0.9586, 0.4649, 0.9586, 0.465, 0.9586, 0.4648, 0.9588, 0.4647, 0.9589, 0.4649, 0.9586, 0.465, 0.9586, 0.4648, 0.9586, 0.4648, 0.9588, 0.4647, 0.9589, 0.4648, 0.9588, 0.4646, 0.9587, 0.4645, 0.9586, 0.4649, 0.9586, 0.4647, 0.9589, 0.4647, 0.9592, 0.4648, 0.9588, 0.465, 0.9586, 0.4649, 0.9586, 0.4649, 0.9586, 0.4649, 0.9586, 0.465, 0.9586, 0.4649, 0.9586, 0.4648, 0.9586, 0.4648, 0.9586, 0.4648, 0.9588, 0.4648, 0.9586, 0.4647, 0.9586, 0.4646, 0.9587, 0.4649, 0.9586, 0.4649, 0.9586, 0.4649, 0.9586, 0.4649, 0.9586, 0.4647, 0.9589, 0.4645, 0.9586, 0.4643, 0.9586, 0.4647, 0.9592, 0.4645, 0.9586, 0.4646, 0.9587, 0.4646, 0.9585, 0.4643, 0.9585, 0.4648, 0.9588, 0.4647, 0.9592, 0.4648, 0.9596, 0.4643, 0.9592, 0.4649, 0.9586, 0.4649, 0.9586, 0.4649, 0.9586, 0.4649, 0.9586, 0.4649, 0.9586, 0.4649, 0.9586, 0.4648, 0.9586, 0.4648, 0.9586, 0.4648, 0.9586, 0.4648, 0.9586, 0.4648, 0.9586, 0.4647, 0.9586, 0.4646, 0.9587, 0.4647, 0.9586, 0.4647, 0.9586, 0.4646, 0.9585, 0.4649, 0.9586, 0.4649, 0.9586, 0.4649, 0.9586, 0.4649, 0.9586, 0.4645, 0.9586, 0.4643, 0.9585, 0.4641, 0.9584, 0.4643, 0.9586, 0.4818, 0.4363, 0.4814, 0.4364, 0.4805, 0.4364, 0.4808, 0.4363, 0.4658, 0.9582, 0.4656, 0.9584, 0.4671, 0.9575, 0.4649, 0.9586, 0.4649, 0.9586, 0.4649, 0.9586, 0.4648, 0.9586, 0.4648, 0.9586, 0.4648, 0.9586, 0.4648, 0.9586, 0.4648, 0.9586, 0.4647, 0.9586, 0.4648, 0.9586, 0.4648, 0.9586, 0.4647, 0.9586, 0.4808, 0.4363, 0.4805, 0.4364, 0.4794, 0.4365, 0.4797, 0.4364, 0.4814, 0.4364, 0.4811, 0.4364, 0.4804, 0.4365, 0.4805, 0.4364, 0.4648, 0.9586, 0.4649, 0.9586, 0.4648, 0.9586, 0.4648, 0.9586, 0.4797, 0.4364, 0.4794, 0.4365, 0.4774, 0.4363, 0.4772, 0.4364, 0.4648, 0.9586, 0.4648, 0.9586, 0.4648, 0.9586, 0.4648, 0.9586, 0.4805, 0.4364, 0.4804, 0.4365, 0.4796, 0.4363, 0.4794, 0.4365, 0.4811, 0.4364, 0.4806, 0.4363, 0.4802, 0.4363, 0.4804, 0.4365, 0.4648, 0.9586, 0.4648, 0.9586, 0.4648, 0.9586, 0.4648, 0.9586, 0.4772, 0.4364, 0.4774, 0.4363, 0.4767, 0.4358, 0.4754, 0.4357, 0.4774, 0.4363, 0.4794, 0.4365, 0.4796, 0.4363, 0.4781, 0.4362, 0.4804, 0.4365, 0.4802, 0.4363, 0.4797, 0.4362, 0.4796, 0.4363, 0.4774, 0.4363, 0.4781, 0.4362, 0.4782, 0.4359, 0.4767, 0.4358, 0.4781, 0.4362, 0.4796, 0.4363, 0.479, 0.4362, 0.4784, 0.4361, 0.4806, 0.4363, 0.4803, 0.4362, 0.48, 0.4362, 0.4802, 0.4363, 0.4754, 0.4357, 0.4767, 0.4358, 0.4764, 0.4356, 0.4747, 0.4358, 0.4784, 0.4361, 0.4784, 0.4359, 0.4782, 0.4359, 0.4781, 0.4362, 0.4795, 0.4361, 0.4796, 0.4363, 0.4797, 0.4362, 0.4802, 0.4363, 0.48, 0.4362, 0.4798, 0.4361, 0.4797, 0.4362, 0.4767, 0.4358, 0.4782, 0.4359, 0.4779, 0.4357, 0.4764, 0.4356, 0.4796, 0.4363, 0.4795, 0.4361, 0.479, 0.4362, 0.4784, 0.4361, 0.479, 0.4362, 0.479, 0.4361, 0.4787, 0.4361, 0.4784, 0.4359, 0.4784, 0.4361, 0.4787, 0.4361, 0.4786, 0.436, 0.4796, 0.4361, 0.4795, 0.4361, 0.4797, 0.4362, 0.48, 0.4362, 0.4803, 0.4362, 0.4802, 0.4361, 0.48, 0.4361, 0.4787, 0.4359, 0.4782, 0.4359, 0.4784, 0.4359, 0.4795, 0.4361, 0.4793, 0.4361, 0.479, 0.4362, 0.4786, 0.436, 0.4788, 0.436, 0.4787, 0.4359, 0.4784, 0.4359, 0.4795, 0.4361, 0.4796, 0.4361, 0.4797, 0.4361, 0.4795, 0.4361, 0.4797, 0.4362, 0.4798, 0.4361, 0.4796, 0.4361, 0.4798, 0.4361, 0.48, 0.4362, 0.48, 0.4361, 0.4798, 0.4361, 0.4782, 0.4359, 0.4787, 0.4359, 0.4786, 0.4357, 0.4779, 0.4357, 0.4795, 0.4361, 0.4793, 0.4361, 0.4793, 0.4361, 0.479, 0.4362, 0.4793, 0.4361, 0.4792, 0.4361, 0.479, 0.4361, 0.4787, 0.4361, 0.479, 0.4361, 0.4789, 0.436, 0.4789, 0.436, 0.4786, 0.436, 0.4787, 0.4361, 0.4789, 0.436, 0.4789, 0.436, 0.4788, 0.436, 0.4786, 0.436, 0.4789, 0.436, 0.4789, 0.436, 0.4795, 0.4361, 0.4795, 0.4361, 0.4793, 0.4361, 0.4796, 0.4361, 0.4798, 0.4361, 0.4798, 0.4361, 0.4797, 0.4361, 0.48, 0.4361, 0.4802, 0.4361, 0.4801, 0.4361, 0.4798, 0.4361, 0.48, 0.4361, 0.4798, 0.4361, 0.4789, 0.436, 0.4787, 0.4359, 0.4788, 0.436, 0.4793, 0.4361, 0.4793, 0.4361, 0.4792, 0.4361, 0.4789, 0.436, 0.4789, 0.4361, 0.4789, 0.436, 0.4788, 0.436, 0.4795, 0.4361, 0.4797, 0.4361, 0.4798, 0.4361, 0.4798, 0.4361, 0.4793, 0.4361, 0.4795, 0.4361, 0.4792, 0.436, 0.4791, 0.436, 0.4797, 0.4361, 0.4798, 0.4361, 0.4798, 0.4361, 0.4798, 0.4361, 0.48, 0.4361, 0.4801, 0.4361, 0.4787, 0.4359, 0.479, 0.436, 0.4791, 0.4358, 0.4786, 0.4357, 0.4789, 0.436, 0.479, 0.436, 0.4787, 0.4359, 0.4793, 0.4361, 0.479, 0.4361, 0.479, 0.436, 0.4792, 0.4361, 0.479, 0.4361, 0.4792, 0.4361, 0.479, 0.436, 0.4789, 0.436, 0.4789, 0.436, 0.4789, 0.436, 0.4789, 0.436, 0.4789, 0.436, 0.4789, 0.436, 0.4789, 0.436, 0.4789, 0.436, 0.4789, 0.436, 0.4789, 0.436, 0.4789, 0.436, 0.4789, 0.436, 0.4789, 0.436, 0.4789, 0.4361, 0.4789, 0.436, 0.4789, 0.436, 0.4789, 0.436, 0.4795, 0.4361, 0.4798, 0.4361, 0.4798, 0.436, 0.4797, 0.436, 0.4791, 0.436, 0.479, 0.4361, 0.479, 0.4361, 0.4793, 0.4361, 0.4801, 0.4361, 0.48, 0.4361, 0.4798, 0.4361, 0.4798, 0.4361, 0.479, 0.436, 0.4789, 0.436, 0.4791, 0.436, 0.4792, 0.436, 0.4789, 0.436, 0.4789, 0.4361, 0.479, 0.4361, 0.4791, 0.436, 0.4789, 0.4361, 0.4789, 0.436, 0.479, 0.4361, 0.479, 0.4361, 0.4795, 0.4361, 0.4797, 0.436, 0.4795, 0.436, 0.4792, 0.436, 0.479, 0.436, 0.4794, 0.436, 0.4795, 0.4359, 0.4791, 0.4358, 0.4792, 0.436, 0.4795, 0.436, 0.4794, 0.436, 0.479, 0.436, 0.479, 0.4361, 0.479, 0.4361, 0.479, 0.436, 0.479, 0.436, 0.479, 0.4361, 0.479, 0.4361, 0.479, 0.4361, 0.479, 0.4361, 0.4789, 0.436, 0.479, 0.436, 0.479, 0.436, 0.4789, 0.436, 0.4649, 0.9586, 0.4649, 0.9586, 0.4649, 0.9586, 0.4649, 0.9586, 0.4649, 0.9586, 0.4649, 0.9586, 0.4649, 0.9586, 0.4649, 0.9586, 0.4649, 0.9586, 0.4649, 0.9586, 0.4649, 0.9586, 0.4649, 0.9586, 0.4649, 0.9586, 0.4649, 0.9586, 0.4649, 0.9586, 0.4649, 0.9586, 0.4798, 0.4361, 0.48, 0.4361, 0.4799, 0.436, 0.4798, 0.436, 0.4797, 0.436, 0.4798, 0.436, 0.4797, 0.436, 0.4797, 0.436, 0.4649, 0.9586, 0.4649, 0.9586, 0.4649, 0.9586, 0.4649, 0.9586, 0.4649, 0.9586, 0.4649, 0.9586, 0.4649, 0.9586, 0.4649, 0.9586, 0.4797, 0.436, 0.4797, 0.436, 0.4796, 0.436, 0.4795, 0.436, 0.4794, 0.436, 0.4796, 0.436, 0.4796, 0.436, 0.4795, 0.4359, 0.4795, 0.436, 0.4796, 0.436, 0.4796, 0.436, 0.4794, 0.436, 0.4649, 0.9586, 0.4649, 0.9586, 0.4649, 0.9586, 0.4649, 0.9586, 0.4649, 0.9586, 0.4649, 0.9586, 0.4649, 0.9586, 0.4649, 0.9586, 0.4649, 0.9586, 0.4649, 0.9586, 0.4649, 0.9586, 0.4649, 0.9586, 0.4649, 0.9586, 0.4649, 0.9586, 0.4649, 0.9586, 0.4649, 0.9586, 0.4649, 0.9586, 0.4649, 0.9586, 0.4649, 0.9586, 0.4649, 0.9586, 0.4649, 0.9586, 0.4649, 0.9586, 0.4649, 0.9586, 0.4649, 0.9586, 0.4649, 0.9586, 0.4649, 0.9586, 0.4649, 0.9586, 0.4798, 0.436, 0.4799, 0.436, 0.4798, 0.436, 0.4797, 0.436, 0.4797, 0.436, 0.4797, 0.436, 0.4797, 0.436, 0.4797, 0.436, 0.4649, 0.9586, 0.4649, 0.9586, 0.4649, 0.9586, 0.4649, 0.9586, 0.4649, 0.9586, 0.4649, 0.9586, 0.4649, 0.9586, 0.4649, 0.9586, 0.4797, 0.436, 0.4797, 0.436, 0.4798, 0.436, 0.4797, 0.436, 0.4796, 0.436, 0.4797, 0.436, 0.4797, 0.436, 0.4796, 0.436, 0.4796, 0.436, 0.4797, 0.436, 0.4797, 0.436, 0.4796, 0.436, 0.4796, 0.436, 0.4796, 0.436, 0.4796, 0.436, 0.4796, 0.436, 0.4649, 0.9586, 0.4649, 0.9586, 0.4649, 0.9586, 0.4649, 0.9586, 0.4649, 0.9586, 0.4649, 0.9586, 0.4649, 0.9586, 0.4649, 0.9586, 0.4649, 0.9586, 0.4649, 0.9586, 0.4649, 0.9586, 0.4649, 0.9586, 0.4649, 0.9586, 0.4649, 0.9586, 0.4649, 0.9586, 0.4649, 0.9586, 0.4649, 0.9586, 0.4649, 0.9586, 0.4649, 0.9586, 0.4649, 0.9586, 0.4649, 0.9586, 0.4649, 0.9586, 0.4649, 0.9586, 0.4649, 0.9586, 0.4649, 0.9586, 0.4649, 0.9586, 0.4649, 0.9586, 0.4649, 0.9586, 0.4649, 0.9586, 0.4649, 0.9586, 0.4649, 0.9586, 0.4797, 0.436, 0.4797, 0.436, 0.4797, 0.436, 0.4797, 0.436, 0.4797, 0.436, 0.4797, 0.436, 0.4797, 0.436, 0.4797, 0.436, 0.4796, 0.436, 0.4796, 0.436, 0.4797, 0.436, 0.4649, 0.9586, 0.4649, 0.9586, 0.4649, 0.9586, 0.4649, 0.9586, 0.4649, 0.9586, 0.4649, 0.9586, 0.4649, 0.9586, 0.4649, 0.9586, 0.4797, 0.436, 0.4797, 0.436, 0.4797, 0.436, 0.4796, 0.436, 0.4796, 0.436, 0.4797, 0.436, 0.4797, 0.436, 0.4796, 0.436, 0.4797, 0.436, 0.4797, 0.436, 0.4797, 0.436, 0.4797, 0.436, 0.4796, 0.436, 0.4797, 0.436, 0.4797, 0.436, 0.4797, 0.436, 0.4649, 0.9586, 0.4649, 0.9586, 0.4649, 0.9586, 0.4649, 0.9586, 0.4649, 0.9586, 0.4649, 0.9586, 0.4649, 0.9586, 0.4649, 0.9586, 0.4649, 0.9586, 0.4649, 0.9586, 0.4649, 0.9586, 0.4649, 0.9586, 0.4649, 0.9586, 0.4649, 0.9586, 0.4649, 0.9586, 0.4649, 0.9586, 0.4649, 0.9586, 0.4649, 0.9586, 0.4649, 0.9586, 0.4649, 0.9586, 0.4649, 0.9586, 0.4649, 0.9586, 0.4649, 0.9586, 0.4649, 0.9586, 0.4649, 0.9586, 0.4649, 0.9586, 0.4649, 0.9586, 0.4649, 0.9586, 0.4649, 0.9586, 0.4649, 0.9586, 0.4649, 0.9586, 0.4649, 0.9586, 0.4797, 0.436, 0.4797, 0.436, 0.4797, 0.436, 0.4797, 0.436, 0.4797, 0.436, 0.4797, 0.436, 0.4797, 0.436, 0.4797, 0.436, 0.4649, 0.9586, 0.4649, 0.9586, 0.4649, 0.9586, 0.4649, 0.9586, 0.4649, 0.9586, 0.4649, 0.9586, 0.4649, 0.9586, 0.4797, 0.436, 0.4797, 0.436, 0.4797, 0.436, 0.4797, 0.436, 0.4797, 0.436, 0.4797, 0.436, 0.4797, 0.436, 0.4797, 0.436, 0.4797, 0.436, 0.4797, 0.436, 0.4797, 0.436, 0.4797, 0.436, 0.4797, 0.436, 0.4797, 0.436, 0.4797, 0.436, 0.4797, 0.436, 0.4649, 0.9586, 0.4649, 0.9586, 0.4649, 0.9586, 0.4649, 0.9586, 0.4649, 0.9586, 0.4649, 0.9586, 0.4649, 0.9586, 0.4649, 0.9586, 0.4649, 0.9586, 0.4649, 0.9586, 0.4649, 0.9586, 0.4649, 0.9586, 0.4649, 0.9586, 0.4649, 0.9586, 0.4649, 0.9586, 0.4649, 0.9586, 0.4649, 0.9586, 0.4649, 0.9586, 0.4649, 0.9586, 0.4649, 0.9586, 0.4649, 0.9586, 0.4649, 0.9586, 0.4649, 0.9586, 0.4649, 0.9586, 0.4649, 0.9586, 0.4649, 0.9586, 0.4649, 0.9586, 0.4649, 0.9586, 0.4649, 0.9586, 0.4649, 0.9586, 0.4649, 0.9586, 0.4649, 0.9586, 0.4649, 0.9586, 0.4649, 0.9586, 0.4649, 0.9586, 0.4649, 0.9586, 0.4828, 0.2128, 0.4828, 0.2128, 0.4828, 0.2128, 0.4828, 0.2128, 0.4828, 0.2128, 0.4828, 0.2128, 0.4828, 0.2128, 0.4649, 0.9586, 0.4649, 0.9586, 0.4649, 0.9586, 0.4649, 0.9586, 0.4649, 0.9586, 0.4649, 0.9586, 0.4649, 0.9586, 0.4828, 0.2128, 0.4828, 0.2128, 0.4828, 0.2128, 0.4828, 0.2128, 0.4828, 0.2128, 0.4828, 0.2128, 0.4828, 0.2128, 0.4828, 0.2128, 0.4828, 0.2128, 0.4828, 0.2128, 0.4828, 0.2128, 0.4828, 0.2128, 0.4828, 0.2128, 0.4828, 0.2128, 0.4828, 0.2128, 0.4649, 0.9586, 0.4649, 0.9586, 0.4649, 0.9586, 0.4649, 0.9586, 0.4649, 0.9586, 0.4649, 0.9586, 0.4649, 0.9586, 0.4649, 0.9586, 0.4649, 0.9586, 0.4649, 0.9586, 0.4649, 0.9586, 0.4649, 0.9586, 0.4649, 0.9586, 0.4649, 0.9586, 0.4649, 0.9586, 0.4649, 0.9586, 0.4649, 0.9586, 0.4649, 0.9586, 0.4649, 0.9586, 0.4649, 0.9586, 0.4649, 0.9586, 0.4649, 0.9586, 0.4649, 0.9586, 0.4649, 0.9586, 0.4649, 0.9586, 0.4649, 0.9586, 0.4649, 0.9586, 0.4649, 0.9586, 0.4649, 0.9586, 0.4649, 0.9586, 0.4649, 0.9586, 0.4649, 0.9586, 0.4649, 0.9586, 0.4649, 0.9586, 0.4649, 0.9586, 0.4649, 0.9586, 0.4649, 0.9586, 0.4649, 0.9586, 0.4649, 0.9586, 0.4649, 0.9586, 0.4828, 0.2128, 0.4828, 0.2128, 0.4828, 0.2128, 0.4828, 0.2128, 0.4828, 0.2128, 0.4828, 0.2128, 0.4828, 0.2128, 0.4828, 0.2128, 0.4828, 0.2128, 0.4828, 0.2128, 0.4828, 0.2128, 0.4828, 0.2128, 0.4649, 0.9586, 0.4649, 0.9586, 0.4649, 0.9586, 0.4649, 0.9586, 0.4649, 0.9586, 0.4649, 0.9586, 0.4649, 0.9586, 0.4649, 0.9586, 0.4649, 0.9586, 0.4649, 0.9586, 0.4649, 0.9586, 0.4649, 0.9586, 0.4649, 0.9586, 0.4649, 0.9586, 0.4649, 0.9586, 0.4649, 0.9586, 0.4828, 0.2128, 0.4828, 0.2128, 0.4828, 0.2128, 0.4828, 0.2128, 0.4828, 0.2128, 0.4828, 0.2128, 0.4828, 0.2128, 0.4828, 0.2128, 0.4828, 0.2128, 0.4828, 0.2128, 0.4828, 0.2128, 0.4828, 0.2128, 0.4828, 0.2128, 0.4828, 0.2128, 0.4828, 0.2128, 0.4828, 0.2128, 0.4828, 0.2128, 0.4828, 0.2128, 0.4828, 0.2128, 0.4828, 0.2128, 0.4828, 0.2128, 0.4828, 0.2128, 0.4828, 0.2128, 0.4828, 0.2128, 0.4828, 0.2128, 0.4828, 0.2128, 0.4828, 0.2128, 0.4828, 0.2128, 0.4828, 0.2128, 0.4828, 0.2128, 0.4828, 0.2128, 0.4649, 0.9586, 0.4649, 0.9586, 0.4649, 0.9586, 0.4649, 0.9586, 0.4649, 0.9586, 0.4649, 0.9586, 0.4649, 0.9586, 0.4649, 0.9586, 0.4649, 0.9586, 0.4649, 0.9586, 0.4649, 0.9586, 0.4649, 0.9586, 0.4649, 0.9586, 0.4649, 0.9586, 0.4649, 0.9586, 0.4649, 0.9586, 0.4649, 0.9586, 0.4649, 0.9586, 0.4649, 0.9586, 0.4649, 0.9586, 0.4649, 0.9586, 0.4649, 0.9586, 0.4649, 0.9586, 0.4649, 0.9586, 0.4649, 0.9586, 0.4649, 0.9586, 0.4649, 0.9586, 0.4649, 0.9586, 0.4649, 0.9586, 0.4649, 0.9586, 0.4649, 0.9586, 0.4649, 0.9586, 0.4649, 0.9586, 0.4649, 0.9586, 0.4649, 0.9586, 0.4649, 0.9586, 0.4649, 0.9586, 0.4649, 0.9586, 0.4649, 0.9586, 0.4649, 0.9586, 0.4649, 0.9586, 0.4649, 0.9586, 0.4649, 0.9586, 0.4649, 0.9586, 0.4828, 0.2128, 0.4828, 0.2128, 0.4828, 0.2128, 0.4828, 0.2128, 0.4649, 0.9586, 0.4649, 0.9586, 0.4649, 0.9586, 0.4649, 0.9586, 0.4649, 0.9586, 0.4649, 0.9586, 0.4649, 0.9586, 0.4649, 0.9586, 0.4649, 0.9586, 0.4649, 0.9586, 0.4649, 0.9586, 0.4649, 0.9586, 0.4649, 0.9586, 0.4649, 0.9586, 0.4649, 0.9586, 0.4649, 0.9586, 0.4649, 0.9586, 0.4649, 0.9586, 0.4649, 0.9586, 0.4649, 0.9586, 0.4828, 0.2128, 0.4828, 0.2128, 0.4828, 0.2128, 0.4828, 0.2128, 0.4828, 0.2128, 0.4828, 0.2128, 0.4828, 0.2128, 0.4828, 0.2128, 0.4828, 0.2128, 0.4828, 0.2128, 0.4828, 0.2128, 0.4828, 0.2128, 0.4828, 0.2128, 0.4828, 0.2128, 0.4828, 0.2128, 0.4828, 0.2128, 0.4828, 0.2128, 0.4828, 0.2128, 0.4828, 0.2128, 0.4828, 0.2128, 0.4828, 0.2128, 0.4828, 0.2128, 0.4828, 0.2128, 0.4828, 0.2128, 0.4828, 0.2128, 0.4828, 0.2128, 0.4649, 0.9586, 0.4649, 0.9586, 0.4649, 0.9586, 0.4649, 0.9586, 0.4649, 0.9586, 0.4649, 0.9586, 0.4649, 0.9586, 0.4649, 0.9586, 0.4649, 0.9586, 0.4649, 0.9586, 0.4649, 0.9586, 0.4649, 0.9586, 0.4649, 0.9586, 0.4649, 0.9586, 0.4649, 0.9586, 0.4649, 0.9586, 0.4649, 0.9586, 0.4649, 0.9586, 0.4649, 0.9586, 0.4649, 0.9586, 0.4649, 0.9586, 0.4649, 0.9586, 0.4649, 0.9586, 0.4649, 0.9586, 0.4649, 0.9586, 0.4649, 0.9586, 0.4649, 0.9586, 0.4649, 0.9586, 0.4649, 0.9586, 0.4649, 0.9586, 0.4649, 0.9586, 0.4649, 0.9586, 0.4828, 0.2128, 0.4828, 0.2128, 0.4828, 0.2128, 0.4828, 0.2128, 0.4828, 0.2128, 0.4828, 0.2128, 0.4828, 0.2128, 0.4828, 0.2128, 0.4828, 0.2128, 0.4828, 0.2128, 0.4828, 0.2128, 0.4828, 0.2128, 0.4828, 0.2128, 0.4828, 0.2128, 0.4828, 0.2128, 0.4828, 0.2128, 0.4828, 0.2128, 0.4828, 0.2128, 0.4828, 0.2128, 0.4828, 0.2128, 0.4828, 0.2128, 0.4828, 0.2128, 0.4828, 0.2128, 0.4828, 0.2128, 0.4828, 0.2128, 0.4828, 0.2128, 0.4828, 0.2128, 0.4828, 0.2128, 0.4828, 0.2128, 0.4828, 0.2128, 0.4828, 0.2128, 0.4828, 0.2128, 0.4828, 0.2128, 0.4828, 0.2128, 0.4828, 0.2128, 0.4828, 0.2128, 0.4828, 0.2128, 0.4828, 0.2128, 0.4828, 0.2128, 0.4828, 0.2128, 0.4828, 0.2128, 0.4828, 0.2128, 0.4828, 0.2128, 0.4828, 0.2128, 0.4828, 0.2128, 0.4828, 0.2128, 0.4828, 0.2128, 0.4828, 0.2128, 0.4828, 0.2128, 0.4828, 0.2128, 0.4828, 0.2128, 0.4828, 0.2128, 0.4828, 0.2128, 0.4828, 0.2128, 0.4828, 0.2128, 0.4828, 0.2128, 0.4828, 0.2128, 0.4828, 0.2128, 0.4828, 0.2128, 0.4828, 0.2128, 0.4828, 0.2128, 0.4828, 0.2128, 0.4828, 0.2128, 0.4828, 0.2128, 0.4828, 0.2128, 0.4828, 0.2128, 0.4828, 0.2128, 0.4828, 0.2128, 0.4828, 0.2128, 0.4828, 0.2128, 0.4828, 0.2128, 0.4828, 0.2128, 0.4828, 0.2128, 0.4828, 0.2128, 0.4828, 0.2128, 0.4828, 0.2128, 0.4828, 0.2128, 0.4828, 0.2128, 0.4828, 0.2128, 0.4828, 0.2128, 0.4828, 0.2128, 0.4828, 0.2128, 0.4828, 0.2128, 0.4828, 0.2128, 0.4828, 0.2128, 0.4828, 0.2128, 0.4828, 0.2128, 0.4828, 0.2128, 0.4828, 0.2128, 0.4828, 0.2128, 0.4649, 0.9586, 0.4649, 0.9586, 0.4649, 0.9586, 0.4649, 0.9586, 0.4649, 0.9586, 0.4649, 0.9586, 0.4649, 0.9586, 0.4649, 0.9586, 0.4649, 0.9586, 0.4649, 0.9586, 0.4649, 0.9586, 0.4649, 0.9586, 0.4649, 0.9586, 0.4649, 0.9586, 0.4649, 0.9586, 0.4649, 0.9586, 0.4649, 0.9586, 0.4649, 0.9586, 0.4649, 0.9586, 0.4649, 0.9586, 0.4828, 0.2128, 0.4828, 0.2128, 0.4828, 0.2128, 0.4828, 0.2128, 0.4649, 0.9586, 0.4649, 0.9586, 0.4649, 0.9586, 0.4649, 0.9586, 0.4649, 0.9586, 0.4649, 0.9586, 0.4649, 0.9586, 0.4649, 0.9586, 0.4649, 0.9586, 0.4649, 0.9586, 0.4649, 0.9586, 0.4649, 0.9586, 0.4649, 0.9586, 0.4649, 0.9586, 0.4649, 0.9586, 0.4649, 0.9586, 0.4649, 0.9586, 0.4649, 0.9586, 0.4649, 0.9586, 0.4649, 0.9586, 0.4649, 0.9586, 0.4649, 0.9586, 0.4649, 0.9586, 0.4649, 0.9586, 0.4649, 0.9586, 0.4649, 0.9586, 0.4649, 0.9586, 0.4649, 0.9586, 0.4649, 0.9586, 0.4649, 0.9586, 0.4649, 0.9586, 0.4649, 0.9586, 0.4649, 0.9586, 0.4649, 0.9586, 0.4649, 0.9586, 0.4649, 0.9586, 0.4649, 0.9586, 0.4649, 0.9586, 0.4649, 0.9586, 0.4649, 0.9586, 0.4649, 0.9586, 0.4649, 0.9586, 0.4649, 0.9586, 0.4649, 0.9586, 0.4084, 0.04223, 0.4084, 0.04223, 0.4084, 0.04223, 0.4084, 0.04223, 0.4084, 0.04223, 0.4084, 0.04223, 0.4084, 0.04223, 0.4084, 0.04223, 0.4084, 0.04223, 0.4084, 0.04223, 0.4084, 0.04223, 0.4084, 0.04223, 0.4084, 0.04223, 0.4084, 0.04223, 0.4084, 0.04223, 0.4084, 0.04223, 0.4649, 0.9586, 0.4649, 0.9586, 0.4649, 0.9586, 0.4084, 0.04223, 0.4084, 0.04223, 0.4084, 0.04223, 0.4084, 0.04223, 0.4649, 0.9586, 0.4649, 0.9586, 0.4649, 0.9586, 0.4084, 0.04223, 0.4084, 0.04223, 0.4084, 0.04223, 0.4084, 0.04223, 0.4084, 0.04223, 0.4084, 0.04223, 0.4084, 0.04223, 0.4084, 0.04223, 0.4084, 0.04223, 0.4084, 0.04223, 0.4084, 0.04223, 0.4084, 0.04223, 0.4084, 0.04223, 0.4084, 0.04223, 0.4084, 0.04223, 0.4084, 0.04223, 0.4084, 0.04223, 0.4084, 0.04223, 0.4084, 0.04223, 0.4084, 0.04223, 0.4084, 0.04223, 0.4084, 0.04223, 0.4084, 0.04223, 0.4084, 0.04223, 0.4084, 0.04223, 0.4084, 0.04223, 0.4084, 0.04223, 0.4084, 0.04223, 0.4084, 0.04223, 0.4084, 0.04223, 0.4084, 0.04223, 0.4084, 0.04223, 0.4084, 0.04223, 0.4084, 0.04223, 0.4084, 0.04223, 0.4084, 0.04223, 0.4084, 0.04223, 0.4084, 0.04223, 0.4084, 0.04223, 0.4084, 0.04223, 0.4084, 0.04223, 0.4084, 0.04223, 0.4084, 0.04223, 0.4084, 0.04223, 0.4084, 0.04223, 0.4084, 0.04223, 0.4084, 0.04223, 0.4084, 0.04223, 0.4084, 0.04223, 0.4084, 0.04223, 0.4084, 0.04223, 0.4084, 0.04223, 0.4084, 0.04223, 0.4084, 0.04223, 0.4084, 0.04223, 0.4084, 0.04223, 0.4084, 0.04223, 0.4084, 0.04223, 0.4084, 0.04223, 0.4084, 0.04223, 0.4084, 0.04223, 0.4084, 0.04223, 0.4084, 0.04223, 0.4084, 0.04223, 0.4084, 0.04223, 0.4084, 0.04223, 0.4084, 0.04223, 0.4084, 0.04223, 0.4084, 0.04223, 0.4084, 0.04223, 0.4084, 0.04223, 0.4084, 0.04223, 0.4084, 0.04223, 0.4084, 0.04223, 0.4084, 0.04223, 0.4084, 0.04223, 0.4084, 0.04223, 0.4084, 0.04223, 0.4084, 0.04223, 0.4084, 0.04223, 0.4084, 0.04223, 0.4084, 0.04223, 0.4084, 0.04223, 0.4084, 0.04223, 0.4084, 0.04223, 0.4084, 0.04223, 0.4084, 0.04223, 0.4084, 0.04223, 0.4084, 0.04223, 0.4084, 0.04223, 0.4084, 0.04223, 0.4084, 0.04223, 0.4084, 0.04223, 0.4084, 0.04223, 0.4084, 0.04223, 0.4084, 0.04223, 0.4084, 0.04223, 0.4084, 0.04223, 0.4084, 0.04223, 0.4084, 0.04223, 0.4084, 0.04223, 0.4084, 0.04223, 0.4084, 0.04223, 0.4084, 0.04223, 0.4084, 0.04223, 0.4084, 0.04223, 0.4084, 0.04223, 0.4084, 0.04223, 0.4084, 0.04223, 0.4084, 0.04223, 0.4084, 0.04223, 0.4084, 0.04223, 0.4084, 0.04223, 0.4084, 0.04223, 0.4084, 0.04223, 0.4084, 0.04223, 0.4084, 0.04223, 0.4084, 0.04223, 0.4084, 0.04223, 0.4084, 0.04223, 0.4084, 0.04223, 0.4084, 0.04223, 0.4084, 0.04223, 0.4084, 0.04223, 0.4084, 0.04223, 0.4084, 0.04223, 0.4084, 0.04223, 0.4084, 0.04223, 0.4084, 0.04223, 0.4084, 0.04223, 0.4084, 0.04223, 0.4084, 0.04223, 0.4084, 0.04223, 0.4084, 0.04223, 0.4084, 0.04223, 0.4084, 0.04223, 0.4084, 0.04223, 0.4084, 0.04223, 0.4084, 0.04223, 0.4084, 0.04223, 0.4084, 0.04223, 0.4084, 0.04223, 0.4084, 0.04223, 0.4084, 0.04223, 0.4084, 0.04223, 0.4084, 0.04223, 0.4084, 0.04223, 0.4084, 0.04223, 0.4084, 0.04223, 0.4084, 0.04223, 0.4084, 0.04223, 0.4084, 0.04223, 0.4084, 0.04223, 0.4084, 0.04223, 0.4084, 0.04223, 0.4084, 0.04223, 0.4084, 0.04223, 0.4084, 0.04223, 0.4084, 0.04223, 0.4084, 0.04223, 0.4084, 0.04223, 0.4084, 0.04223, 0.4084, 0.04223, 0.4084, 0.04223, 0.4084, 0.04223, 0.4084, 0.04223, 0.4084, 0.04223, 0.4084, 0.04223, 0.4084, 0.04223, 0.4084, 0.04223, 0.4084, 0.04223, 0.4084, 0.04223, 0.4084, 0.04223, 0.4084, 0.04223, 0.4084, 0.04223, 0.4084, 0.04223, 0.4084, 0.04223, 0.4084, 0.04223, 0.4084, 0.04223, 0.4084, 0.04223, 0.4084, 0.04223, 0.4084, 0.04223, 0.4084, 0.04223, 0.4084, 0.04223, 0.4084, 0.04223, 0.4084, 0.04223, 0.4084, 0.04223, 0.4084, 0.04223, 0.4084, 0.04223, 0.4084, 0.04223, 0.4084, 0.04223, 0.4084, 0.04223, 0.4084, 0.04223, 0.4084, 0.04223, 0.4084, 0.04223, 0.4084, 0.04223, 0.4084, 0.04223, 0.4084, 0.04223, 0.4084, 0.04223, 0.4084, 0.04223, 0.4084, 0.04223, 0.4084, 0.04223, 0.4084, 0.04223, 0.4084, 0.04223, 0.4084, 0.04223, 0.4084, 0.04223, 0.4084, 0.04223, 0.4084, 0.04223, 0.4084, 0.04223, 0.4084, 0.04223, 0.4084, 0.04223, 0.4084, 0.04223, 0.4084, 0.04223, 0.4084, 0.04223, 0.4084, 0.04223, 0.4084, 0.04223, 0.4084, 0.04223, 0.4084, 0.04223, 0.4084, 0.04223, 0.4084, 0.04223, 0.4084, 0.04223, 0.4084, 0.04223, 0.4084, 0.04223, 0.4659, 0.9582, 0.4671, 0.9575, 0.4661, 0.9577, 0.4642, 0.9584, 0.4643, 0.9586, 0.4641, 0.9584, 0.4637, 0.9583, 0.4671, 0.9575, 0.4656, 0.9584, 0.4677, 0.9571, 0.4647, 0.9592, 0.4643, 0.9586, 0.4642, 0.9584, 0.4648, 0.9596, 0.4642, 0.9584, 0.4637, 0.9583, 0.4638, 0.9582, 0.4638, 0.9582, 0.4638, 0.9582, 0.4661, 0.9599, 0.4648, 0.9596, 0.4642, 0.9584, 0.4648, 0.9596, 0.4661, 0.9599, 0.4635, 0.9598, 0.4643, 0.9592, 0.4677, 0.9571, 0.4671, 0.9572, 0.4671, 0.9575, 0.4638, 0.9582, 0.4638, 0.9582, 0.4638, 0.9582, 0.4638, 0.9582, 0.4638, 0.9582, 0.4638, 0.9582, 0.4638, 0.9582, 0.4638, 0.9582, 0.4638, 0.9582, 0.4638, 0.9582, 0.4638, 0.9582, 0.4638, 0.9582, 0.4638, 0.9582, 0.4638, 0.9582, 0.4638, 0.9582, 0.4638, 0.9582, 0.4638, 0.9582, 0.4638, 0.9582, 0.4638, 0.9582, 0.4638, 0.9582, 0.4638, 0.9582, 0.4638, 0.9582, 0.4638, 0.9582, 0.4638, 0.9582, 0.4638, 0.9582, 0.4638, 0.9582, 0.4638, 0.9582, 0.4638, 0.9582, 0.4638, 0.9582, 0.4638, 0.9582, 0.4638, 0.9582, 0.4638, 0.9582, 0.4638, 0.9582, 0.4638, 0.9582, 0.4638, 0.9582, 0.4638, 0.9582, 0.4638, 0.9582, 0.4638, 0.9582, 0.4638, 0.9582, 0.4638, 0.9582, 0.4638, 0.9582, 0.4638, 0.9582, 0.4638, 0.9582, 0.4638, 0.9582, 0.4638, 0.9582, 0.4638, 0.9582])
me_cylinder_004.materials.append(mat_skin)
me_cylinder_004.materials.append(mat_shirt)
me_cylinder_004.materials.append(mat_pants)
me_cylinder_004.materials.append(mat_shoes)
me_cylinder_004.use_remesh_preserve_volume = False
me_cylinder_004.use_remesh_preserve_attributes = False
me_cylinder_004.use_mirror_vertex_groups = False
me_cylinder_004.use_paint_bone_selection = False
me_cylinder_004.use_paint_mask_vertex = True
me_cylinder_004.update()

# ---- objects
ob_female_running = bpy.data.objects.new('Female_Running', me_cylinder_004)

# ---- transforms, parenting, visibility, modifiers, constraints
ob_female_running.location = (0.0, 0.0, 0.0)
ob_female_running.lineart.crease_threshold = 0.0
_vg = ob_female_running.vertex_groups.new(name='Bone')
_vg = ob_female_running.vertex_groups.new(name='Foot.L')
_vg = ob_female_running.vertex_groups.new(name='Body')
_vg = ob_female_running.vertex_groups.new(name='Hips')
_vg = ob_female_running.vertex_groups.new(name='Abdomen')
_vg = ob_female_running.vertex_groups.new(name='Torso')
_vg = ob_female_running.vertex_groups.new(name='Neck')
_vg = ob_female_running.vertex_groups.new(name='Head')
_vg = ob_female_running.vertex_groups.new(name='Shoulder.L')
_vg = ob_female_running.vertex_groups.new(name='UpperArm.L')
_vg = ob_female_running.vertex_groups.new(name='LowerArm.L')
_vg = ob_female_running.vertex_groups.new(name='Palm.L')
_vg = ob_female_running.vertex_groups.new(name='MiddleHand.L')
_vg = ob_female_running.vertex_groups.new(name='Fingers.L')
_vg = ob_female_running.vertex_groups.new(name='Thumb.R')
_vg = ob_female_running.vertex_groups.new(name='Thumb2.R')
_vg = ob_female_running.vertex_groups.new(name='Shoulder.R')
_vg = ob_female_running.vertex_groups.new(name='UpperArm.R')
_vg = ob_female_running.vertex_groups.new(name='LowerArm.R')
_vg = ob_female_running.vertex_groups.new(name='Palm.R')
_vg = ob_female_running.vertex_groups.new(name='MiddleHand.R')
_vg = ob_female_running.vertex_groups.new(name='Fingers.R')
_vg = ob_female_running.vertex_groups.new(name='Thumb.L')
_vg = ob_female_running.vertex_groups.new(name='Thumb2.L')
_vg = ob_female_running.vertex_groups.new(name='UpperLeg.L')
_vg = ob_female_running.vertex_groups.new(name='LowerLeg.L')
_vg = ob_female_running.vertex_groups.new(name='UpperLeg.R')
_vg = ob_female_running.vertex_groups.new(name='LowerLeg.R')
_vg = ob_female_running.vertex_groups.new(name='PoleTarget.L')
_vg = ob_female_running.vertex_groups.new(name='Foot.R')
_vg = ob_female_running.vertex_groups.new(name='PoleTarget.R')

# ---- collection membership
col_collection_1.objects.link(ob_female_running)

# ---- scene / render settings (as saved in the file)
scene.frame_start = 1; scene.frame_end = 250; scene.frame_set(0)
scene.render.engine = 'CYCLES'
scene.render.resolution_x = 1000
scene.render.resolution_y = 1000
scene.render.dither_intensity = 0.0
scene.cycles.samples = 200
scene.cycles.sampling_pattern = 'TABULATED_SOBOL'
scene.cycles.light_sampling_threshold = 0.0
scene.cycles.use_adaptive_sampling = False
scene.cycles.use_light_tree = False
scene.cycles.caustics_reflective = False
scene.cycles.caustics_refractive = False
scene.cycles.blur_glossy = 0.0
scene.cycles.max_bounces = 2
scene.cycles.pixel_filter_type = 'GAUSSIAN'
scene.cycles.sample_clamp_indirect = 0.0
scene.view_settings.view_transform = 'Standard'
bpy.context.view_layer.update()

# ---- added for rendering (the .blend has no active camera): camera
cam_auto = bpy.data.cameras.new('AutoCamera')
cam_auto.lens = 50.0
cam_auto.sensor_width = 36.0
cam_auto.clip_end = 1000.0
ob_auto_camera = bpy.data.objects.new('AutoCamera', cam_auto)
scene.collection.objects.link(ob_auto_camera)
ob_auto_camera.location = (4.01616, -4.78205, 5.01433)
ob_auto_camera.rotation_euler = (1.09748, -7.21219e-08, 0.694738)
scene.camera = ob_auto_camera
bpy.context.view_layer.update()
